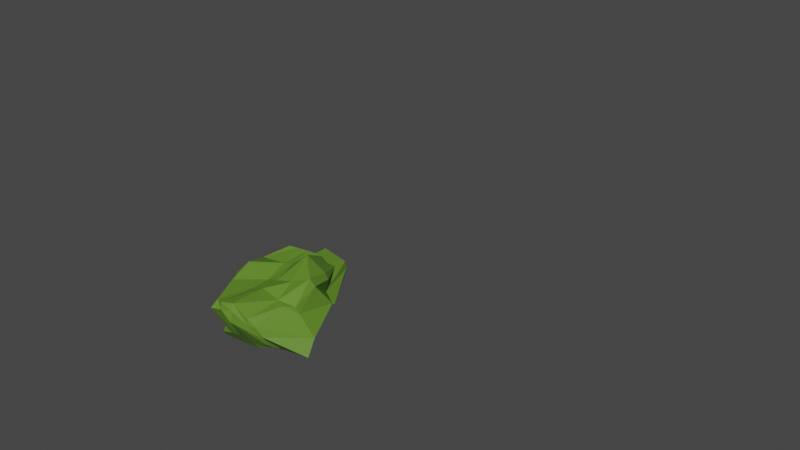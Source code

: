 # Source: Tree_2.blend1.blend  (saved by Blender 4.0.36; exported with 4.5.12 LTS)
import bpy
from mathutils import Matrix  # noqa: F401  (used for matrix-valued properties, if any)

bpy.ops.wm.read_factory_settings(use_empty=True)
scene = bpy.context.scene
scene.name = 'Scene'

# ---- collections
col_collection = bpy.data.collections.new('Collection'); scene.collection.children.link(col_collection)
col_collection.hide_render = True

# ---- materials (node trees are filled in below, after node groups)
mat_material_002 = bpy.data.materials.new('Material.002')
mat_material_002.use_transparent_shadow = False
mat_material_001 = bpy.data.materials.new('Material.001')
mat_material_001.use_transparent_shadow = False
mat_material = bpy.data.materials.new('Material')
mat_material.use_transparent_shadow = False

# ---- material node trees
mat_material_002.use_nodes = True; mat_material_002.node_tree.nodes.clear()
_N = mat_material_002.node_tree.nodes; _L = mat_material_002.node_tree.links
n0 = _N.new('ShaderNodeBsdfPrincipled'); n0.name = 'Principled BSDF'; n0.location = (10, 300)
n0.distribution = 'GGX'
n0.subsurface_method = 'RANDOM_WALK_SKIN'
n0.inputs[0].default_value = (0.1157, 0.2476, 0.02322, 1.0)
n0.inputs[3].default_value = 1.45
n0.inputs[27].default_value = (0.0, 0.0, 0.0, 1.0)
n0.inputs[28].default_value = 1.0
n1 = _N.new('ShaderNodeOutputMaterial'); n1.name = 'Material Output'; n1.location = (300, 300)
_L.new(n0.outputs[0], n1.inputs[0])
n1.is_active_output = True
mat_material_001.use_nodes = True; mat_material_001.node_tree.nodes.clear()
_N = mat_material_001.node_tree.nodes; _L = mat_material_001.node_tree.links
n0 = _N.new('ShaderNodeBsdfPrincipled'); n0.name = 'Principled BSDF'; n0.location = (10, 300)
n0.distribution = 'GGX'
n0.subsurface_method = 'RANDOM_WALK_SKIN'
n0.inputs[0].default_value = (0.1452, 0.05629, 0.01315, 1.0)
n0.inputs[3].default_value = 1.45
n0.inputs[27].default_value = (0.0, 0.0, 0.0, 1.0)
n0.inputs[28].default_value = 1.0
n1 = _N.new('ShaderNodeOutputMaterial'); n1.name = 'Material Output'; n1.location = (300, 300)
_L.new(n0.outputs[0], n1.inputs[0])
n1.is_active_output = True
mat_material.use_nodes = True; mat_material.node_tree.nodes.clear()
_N = mat_material.node_tree.nodes; _L = mat_material.node_tree.links
n0 = _N.new('ShaderNodeBsdfPrincipled'); n0.name = 'Principled BSDF'; n0.location = (10, 300)
n0.distribution = 'GGX'
n0.subsurface_method = 'RANDOM_WALK_SKIN'
n0.inputs[0].default_value = (0.1452, 0.05629, 0.01314, 1.0)
n0.inputs[3].default_value = 1.45
n0.inputs[27].default_value = (0.0, 0.0, 0.0, 1.0)
n0.inputs[28].default_value = 1.0
n1 = _N.new('ShaderNodeOutputMaterial'); n1.name = 'Material Output'; n1.location = (300, 300)
_L.new(n0.outputs[0], n1.inputs[0])
n1.is_active_output = True

# ---- world
world_world = bpy.data.worlds.new('World'); scene.world = world_world
world_world.use_nodes = True; world_world.node_tree.nodes.clear()
_N = world_world.node_tree.nodes; _L = world_world.node_tree.links
n0 = _N.new('ShaderNodeOutputWorld'); n0.name = 'World Output'; n0.location = (300, 300)
n1 = _N.new('ShaderNodeBackground'); n1.name = 'Background'; n1.location = (10, 300)
n1.inputs[0].default_value = (0.05088, 0.05088, 0.05088, 1.0)
_L.new(n1.outputs[0], n0.inputs[0])
n0.is_active_output = True
world_world.color = (0.05088, 0.05088, 0.05088)
world_world.use_sun_shadow = False
world_world.sun_shadow_jitter_overblur = 0.0

# ---- meshes
me_cube_003 = bpy.data.meshes.new('Cube.003')
me_cube_003.from_pydata([(-1.62, -1.179, -2.92), (-0.9362, -1.48, 0.6943), (-0.7316, 0.932, -2.754), (-0.9195, 0.7378, -0.6332), (1.004, -1.105, -2.819), (1.038, -0.9335, -0.1345), (1.027, 1.004, -2.457), (1.004, 0.617, -0.9607), (0.04827, 1.176, -2.377), (-0.09146, 0.7378, -0.6332), (-0.09146, -1.233, -2.884), (-0.2292, -1.499, 0.7824), (-1.62, -0.2231, -2.672), (-1.346, -0.2536, 0.2521), (1.004, -0.2492, -2.884), (1.392, -0.2611, 0.3175), (-0.09146, -0.3092, -0.3401), (0.2263, -0.5897, -3.358), (-0.9956, -1.367, -1.953), (-0.9956, 0.7171, -1.453), (1.092, 1.057, -1.547), (0.8666, -1.554, -0.8388), (-0.2292, -1.687, -0.03314), (-0.004254, 1.223, -1.463), (1.825, -0.03328, -1.673), (-1.941, -0.1946, -1.92), (-1.62, -0.6905, -2.92), (1.392, -0.8117, -0.3038), (-0.09146, -0.7272, 0.05848), (0.06622, -0.914, -3.119), (-1.346, -0.7954, 0.2286), (1.004, -0.745, -2.884), (-1.779, -0.758, -1.954), (2.3, -1.016, -1.463), (-1.62, 0.3089, -0.7916), (1.004, 0.2692, -2.884), (-0.9956, 0.2692, -2.884), (1.392, 0.2025, -0.3038), (-0.09146, 0.219, -0.4267), (0.06417, 0.1024, -3.116), (1.148, 0.2692, -1.884), (-1.153, 0.2692, -1.884), (0.4995, 0.7533, -0.7687), (0.4995, -1.105, -2.819), (0.5867, 1.057, -2.547), (0.3617, -1.554, 0.1612), (0.6736, -0.3491, 0.006923), (0.6459, -0.406, -3.103), (0.4995, -1.32, -1.799), (0.5867, 1.134, -1.508), (0.6736, -0.8277, -0.1436), (0.5722, -0.8229, -2.993), (0.5712, 0.1923, -2.991), (0.6736, 0.2336, 0.5228), (-0.4174, 1.192, -2.519), (-0.6949, -1.546, 0.7584), (-0.5571, 0.7378, -0.6332), (-0.5571, -1.233, -2.884), (-0.403, -0.4143, -3.114), (-0.5571, -0.2842, -0.558), (-0.5571, 0.8471, -1.843), (-0.5571, -1.393, -1.83), (-0.4806, -0.827, -2.998), (-0.5571, -0.7318, -0.1193), (-0.5571, 0.2378, -0.5903), (-0.4816, 0.1883, -2.997), (-1.133, -1.608, 0.3014), (-0.9956, 0.75, -1.165), (1.004, 0.7666, -1.31), (0.6435, -1.554, -0.264), (-0.2292, -1.579, 0.4356), (-0.09146, 0.8206, -1.129), (1.568, -0.2611, -0.1077), (-2.107, -0.2538, -0.8297), (-2.038, -0.748, -1.352), (1.479, -0.8117, -0.729), (1.478, 0.2025, -0.729), (-1.062, 0.2607, -1.236), (0.3617, -1.591, -0.2279), (0.4995, 0.7915, -1.227), (-0.5571, 0.7842, -1.148), (-0.6949, -1.594, 0.3665), (-0.9956, 0.7666, -2.363), (1.092, 1.057, -2.025), (1.004, -1.233, -2.363), (-0.09146, -1.331, -2.267), (-0.004254, 1.144, -1.981), (1.157, -0.2848, -2.381), (-1.787, -0.1946, -2.398), (-1.62, -1.249, -2.434), (2.231, -1.273, -2.239), (-1.703, -0.7257, -2.416), (-1.078, 0.2692, -2.363), (1.379, 0.3092, -2.712), (0.5867, 1.097, -2.005), (0.4995, -1.279, -2.319), (-0.5571, -1.317, -2.334), (-0.5571, 0.8263, -2.495)], [], [(77, 34, 3, 67), (79, 42, 7, 68), (75, 27, 5, 69), (81, 55, 1, 66), (51, 31, 4, 43), (63, 30, 1, 55), (50, 28, 11, 45), (62, 29, 10, 57), (78, 45, 11, 70), (80, 56, 9, 71), (65, 39, 17, 58), (53, 38, 16, 46), (64, 34, 13, 59), (52, 35, 14, 47), (76, 37, 15, 72), (74, 30, 13, 73), (91, 32, 25, 88), (93, 40, 24, 87), (97, 60, 23, 86), (95, 48, 22, 85), (96, 61, 18, 89), (90, 33, 21, 84), (94, 49, 20, 83), (92, 41, 19, 82), (87, 24, 33, 90), (89, 18, 32, 91), (66, 1, 30, 74), (58, 17, 29, 62), (46, 16, 28, 50), (59, 13, 30, 63), (47, 14, 31, 51), (72, 15, 27, 75), (88, 25, 41, 92), (83, 20, 40, 93), (68, 7, 37, 76), (44, 6, 35, 52), (56, 3, 34, 64), (42, 9, 38, 53), (54, 8, 39, 65), (73, 13, 34, 77), (7, 42, 53, 37), (8, 44, 52, 39), (17, 47, 51, 29), (15, 46, 50, 27), (86, 23, 49, 94), (84, 21, 48, 95), (39, 52, 47, 17), (37, 53, 46, 15), (69, 5, 45, 78), (27, 50, 45, 5), (29, 51, 43, 10), (71, 9, 42, 79), (2, 54, 65, 36), (9, 56, 64, 38), (16, 59, 63, 28), (12, 58, 62, 26), (85, 22, 61, 96), (82, 19, 60, 97), (38, 64, 59, 16), (36, 65, 58, 12), (67, 3, 56, 80), (26, 62, 57, 0), (28, 63, 55, 11), (70, 11, 55, 81), (22, 70, 81, 61), (19, 67, 80, 60), (23, 71, 79, 49), (21, 69, 78, 48), (25, 73, 77, 41), (20, 68, 76, 40), (24, 72, 75, 33), (18, 66, 74, 32), (32, 74, 73, 25), (40, 76, 72, 24), (60, 80, 71, 23), (48, 78, 70, 22), (61, 81, 66, 18), (33, 75, 69, 21), (49, 79, 68, 20), (41, 77, 67, 19), (2, 82, 97, 54), (10, 85, 96, 57), (4, 84, 95, 43), (8, 86, 94, 44), (6, 83, 93, 35), (12, 88, 92, 36), (0, 89, 91, 26), (14, 87, 90, 31), (36, 92, 82, 2), (44, 94, 83, 6), (31, 90, 84, 4), (57, 96, 89, 0), (43, 95, 85, 10), (54, 97, 86, 8), (35, 93, 87, 14), (26, 91, 88, 12)])
_uv = me_cube_003.uv_layers.new(name='UVMap')
_uv.uv.foreach_set('vector', [0.5719, 0.1878, 0.625, 0.1878, 0.625, 0.25, 0.5719, 0.25, 0.5719, 0.4369, 0.625, 0.4369, 0.625, 0.5, 0.5719, 0.5, 0.5719, 0.689, 0.625, 0.689, 0.625, 0.75, 0.5719, 0.75, 0.5719, 0.9452, 0.625, 0.9452, 0.625, 1.0, 0.5719, 1.0, 0.3119, 0.689, 0.375, 0.689, 0.375, 0.75, 0.3119, 0.75, 0.8202, 0.689, 0.875, 0.689, 0.875, 0.75, 0.8202, 0.75, 0.6881, 0.689, 0.762, 0.689, 0.762, 0.75, 0.6881, 0.75, 0.1798, 0.689, 0.238, 0.689, 0.238, 0.75, 0.1798, 0.75, 0.5719, 0.8131, 0.625, 0.8131, 0.625, 0.887, 0.5719, 0.887, 0.5719, 0.3048, 0.625, 0.3048, 0.625, 0.363, 0.5719, 0.363, 0.1798, 0.5622, 0.238, 0.5622, 0.238, 0.627, 0.1798, 0.627, 0.6881, 0.5622, 0.762, 0.5622, 0.762, 0.627, 0.6881, 0.627, 0.8202, 0.5622, 0.875, 0.5622, 0.875, 0.627, 0.8202, 0.627, 0.3119, 0.5622, 0.375, 0.5622, 0.375, 0.627, 0.3119, 0.627, 0.5719, 0.5622, 0.625, 0.5622, 0.625, 0.627, 0.5719, 0.627, 0.5719, 0.06105, 0.625, 0.06105, 0.625, 0.123, 0.5719, 0.123, 0.4402, 0.06105, 0.5, 0.06105, 0.5, 0.123, 0.4402, 0.123, 0.4402, 0.5622, 0.5, 0.5622, 0.5, 0.627, 0.4402, 0.627, 0.4402, 0.3048, 0.5, 0.3048, 0.5, 0.363, 0.4402, 0.363, 0.4402, 0.8131, 0.5, 0.8131, 0.5, 0.887, 0.4402, 0.887, 0.4402, 0.9452, 0.5, 0.9452, 0.5, 1.0, 0.4402, 1.0, 0.4402, 0.689, 0.5, 0.689, 0.5, 0.75, 0.4402, 0.75, 0.4402, 0.4369, 0.5, 0.4369, 0.5, 0.5, 0.4402, 0.5, 0.4402, 0.1878, 0.5, 0.1878, 0.5, 0.25, 0.4402, 0.25, 0.4402, 0.627, 0.5, 0.627, 0.5, 0.689, 0.4402, 0.689, 0.4402, 0.0, 0.5, 0.0, 0.5, 0.06105, 0.4402, 0.06105, 0.5719, 0.0, 0.625, 0.0, 0.625, 0.06105, 0.5719, 0.06105, 0.1798, 0.627, 0.238, 0.627, 0.238, 0.689, 0.1798, 0.689, 0.6881, 0.627, 0.762, 0.627, 0.762, 0.689, 0.6881, 0.689, 0.8202, 0.627, 0.875, 0.627, 0.875, 0.689, 0.8202, 0.689, 0.3119, 0.627, 0.375, 0.627, 0.375, 0.689, 0.3119, 0.689, 0.5719, 0.627, 0.625, 0.627, 0.625, 0.689, 0.5719, 0.689, 0.4402, 0.123, 0.5, 0.123, 0.5, 0.1878, 0.4402, 0.1878, 0.4402, 0.5, 0.5, 0.5, 0.5, 0.5622, 0.4402, 0.5622, 0.5719, 0.5, 0.625, 0.5, 0.625, 0.5622, 0.5719, 0.5622, 0.3119, 0.5, 0.375, 0.5, 0.375, 0.5622, 0.3119, 0.5622, 0.8202, 0.5, 0.875, 0.5, 0.875, 0.5622, 0.8202, 0.5622, 0.6881, 0.5, 0.762, 0.5, 0.762, 0.5622, 0.6881, 0.5622, 0.1798, 0.5, 0.238, 0.5, 0.238, 0.5622, 0.1798, 0.5622, 0.5719, 0.123, 0.625, 0.123, 0.625, 0.1878, 0.5719, 0.1878, 0.625, 0.5, 0.6881, 0.5, 0.6881, 0.5622, 0.625, 0.5622, 0.238, 0.5, 0.3119, 0.5, 0.3119, 0.5622, 0.238, 0.5622, 0.238, 0.627, 0.3119, 0.627, 0.3119, 0.689, 0.238, 0.689, 0.625, 0.627, 0.6881, 0.627, 0.6881, 0.689, 0.625, 0.689, 0.4402, 0.363, 0.5, 0.363, 0.5, 0.4369, 0.4402, 0.4369, 0.4402, 0.75, 0.5, 0.75, 0.5, 0.8131, 0.4402, 0.8131, 0.238, 0.5622, 0.3119, 0.5622, 0.3119, 0.627, 0.238, 0.627, 0.625, 0.5622, 0.6881, 0.5622, 0.6881, 0.627, 0.625, 0.627, 0.5719, 0.75, 0.625, 0.75, 0.625, 0.8131, 0.5719, 0.8131, 0.625, 0.689, 0.6881, 0.689, 0.6881, 0.75, 0.625, 0.75, 0.238, 0.689, 0.3119, 0.689, 0.3119, 0.75, 0.238, 0.75, 0.5719, 0.363, 0.625, 0.363, 0.625, 0.4369, 0.5719, 0.4369, 0.125, 0.5, 0.1798, 0.5, 0.1798, 0.5622, 0.125, 0.5622, 0.762, 0.5, 0.8202, 0.5, 0.8202, 0.5622, 0.762, 0.5622, 0.762, 0.627, 0.8202, 0.627, 0.8202, 0.689, 0.762, 0.689, 0.125, 0.627, 0.1798, 0.627, 0.1798, 0.689, 0.125, 0.689, 0.4402, 0.887, 0.5, 0.887, 0.5, 0.9452, 0.4402, 0.9452, 0.4402, 0.25, 0.5, 0.25, 0.5, 0.3048, 0.4402, 0.3048, 0.762, 0.5622, 0.8202, 0.5622, 0.8202, 0.627, 0.762, 0.627, 0.125, 0.5622, 0.1798, 0.5622, 0.1798, 0.627, 0.125, 0.627, 0.5719, 0.25, 0.625, 0.25, 0.625, 0.3048, 0.5719, 0.3048, 0.125, 0.689, 0.1798, 0.689, 0.1798, 0.75, 0.125, 0.75, 0.762, 0.689, 0.8202, 0.689, 0.8202, 0.75, 0.762, 0.75, 0.5719, 0.887, 0.625, 0.887, 0.625, 0.9452, 0.5719, 0.9452, 0.5, 0.887, 0.5719, 0.887, 0.5719, 0.9452, 0.5, 0.9452, 0.5, 0.25, 0.5719, 0.25, 0.5719, 0.3048, 0.5, 0.3048, 0.5, 0.363, 0.5719, 0.363, 0.5719, 0.4369, 0.5, 0.4369, 0.5, 0.75, 0.5719, 0.75, 0.5719, 0.8131, 0.5, 0.8131, 0.5, 0.123, 0.5719, 0.123, 0.5719, 0.1878, 0.5, 0.1878, 0.5, 0.5, 0.5719, 0.5, 0.5719, 0.5622, 0.5, 0.5622, 0.5, 0.627, 0.5719, 0.627, 0.5719, 0.689, 0.5, 0.689, 0.5, 0.0, 0.5719, 0.0, 0.5719, 0.06105, 0.5, 0.06105, 0.5, 0.06105, 0.5719, 0.06105, 0.5719, 0.123, 0.5, 0.123, 0.5, 0.5622, 0.5719, 0.5622, 0.5719, 0.627, 0.5, 0.627, 0.5, 0.3048, 0.5719, 0.3048, 0.5719, 0.363, 0.5, 0.363, 0.5, 0.8131, 0.5719, 0.8131, 0.5719, 0.887, 0.5, 0.887, 0.5, 0.9452, 0.5719, 0.9452, 0.5719, 1.0, 0.5, 1.0, 0.5, 0.689, 0.5719, 0.689, 0.5719, 0.75, 0.5, 0.75, 0.5, 0.4369, 0.5719, 0.4369, 0.5719, 0.5, 0.5, 0.5, 0.5, 0.1878, 0.5719, 0.1878, 0.5719, 0.25, 0.5, 0.25, 0.375, 0.25, 0.4402, 0.25, 0.4402, 0.3048, 0.375, 0.3048, 0.375, 0.887, 0.4402, 0.887, 0.4402, 0.9452, 0.375, 0.9452, 0.375, 0.75, 0.4402, 0.75, 0.4402, 0.8131, 0.375, 0.8131, 0.375, 0.363, 0.4402, 0.363, 0.4402, 0.4369, 0.375, 0.4369, 0.375, 0.5, 0.4402, 0.5, 0.4402, 0.5622, 0.375, 0.5622, 0.375, 0.123, 0.4402, 0.123, 0.4402, 0.1878, 0.375, 0.1878, 0.375, 0.0, 0.4402, 0.0, 0.4402, 0.06105, 0.375, 0.06105, 0.375, 0.627, 0.4402, 0.627, 0.4402, 0.689, 0.375, 0.689, 0.375, 0.1878, 0.4402, 0.1878, 0.4402, 0.25, 0.375, 0.25, 0.375, 0.4369, 0.4402, 0.4369, 0.4402, 0.5, 0.375, 0.5, 0.375, 0.689, 0.4402, 0.689, 0.4402, 0.75, 0.375, 0.75, 0.375, 0.9452, 0.4402, 0.9452, 0.4402, 1.0, 0.375, 1.0, 0.375, 0.8131, 0.4402, 0.8131, 0.4402, 0.887, 0.375, 0.887, 0.375, 0.3048, 0.4402, 0.3048, 0.4402, 0.363, 0.375, 0.363, 0.375, 0.5622, 0.4402, 0.5622, 0.4402, 0.627, 0.375, 0.627, 0.375, 0.06105, 0.4402, 0.06105, 0.4402, 0.123, 0.375, 0.123])
me_cube_003.materials.append(mat_material_002)
me_cube_003.update()
me_cube_001 = bpy.data.meshes.new('Cube.001')
me_cube_001.from_pydata([(-1.437, -3.19, -6.449), (-1.77, -5.075, 7.514), (-2.528, 0.1765, -6.449), (-1.77, -3.188, 7.514), (1.437, -2.697, -6.449), (0.1168, -5.075, 7.514), (1.437, 0.1765, -6.449), (0.1168, -3.188, 7.514), (-3.158, -1.371, -6.449), (-2.183, -4.204, 7.514), (2.066, -1.371, -6.449), (0.5299, -4.204, 7.514), (0.0, 0.8424, -6.449), (-0.8265, -2.751, 7.514), (0.0, -3.815, -6.449), (-0.8265, -5.485, 7.514), (-1.3, -1.59, 25.42), (-1.3, -0.2604, 25.14), (0.02999, -1.59, 25.42), (0.02999, -0.2604, 25.42), (-1.591, -0.9767, 25.14), (0.3212, -0.9767, 25.42), (-0.635, 0.0478, 25.42), (-0.635, -1.88, 25.42), (1.103, -0.2854, 32.01), (1.304, 0.8354, 31.55), (2.159, -0.5022, 31.74), (2.159, 0.8354, 32.01), (1.117, 0.2901, 32.01), (2.596, 0.05343, 31.81), (1.731, 1.07, 32.01), (1.6, -0.941, 32.2), (-0.7251, -2.592, 39.21), (-0.7251, -2.403, 39.21), (-0.5787, -2.592, 39.21), (-0.5787, -2.403, 39.21), (-0.7571, -2.505, 39.21), (-0.5466, -2.505, 39.21), (-0.6519, -2.359, 39.21), (-0.6519, -2.633, 39.21), (-0.6971, 0.1813, 21.87), (0.3576, -0.1688, 21.4), (0.4635, -2.408, 18.33), (-0.6971, -2.509, 19.51), (-1.452, -0.1688, 21.41), (0.3888, -0.9822, 21.4), (-1.452, -2.408, 18.33), (-1.783, -0.9822, 21.21), (0.3225, -0.1334, 19.85), (-0.7211, -3.081, 16.88), (-1.857, -0.9844, 19.69), (-0.7211, 0.2328, 19.85), (0.4744, -2.744, 16.82), (-1.511, -0.1334, 19.69), (0.415, -0.9844, 19.85), (-1.511, -2.744, 16.82), (0.3102, 5.171, 22.42), (0.9389, 5.669, 22.4), (-0.3184, 5.669, 22.26), (0.948, 5.704, 21.25), (0.2903, 6.071, 20.95), (-0.3674, 5.704, 21.14), (0.2505, 11.52, 25.91), (0.3147, 11.57, 25.79), (-0.008046, 11.57, 25.91), (0.3402, 11.59, 25.69), (0.06971, 11.82, 25.69), (-0.02818, 11.59, 25.7), (0.05358, -11.25, 18.92), (-0.5231, -11.41, 19.43), (-1.332, -11.25, 18.92), (-0.7946, -11.9, 18.17), (-0.1526, -11.27, 18.17), (-1.235, -11.27, 18.17), (-2.051, -17.27, 21.76), (-2.195, -17.19, 21.78), (-2.234, -16.96, 21.49), (-2.187, -17.25, 21.47), (-2.067, -17.22, 21.56), (-2.255, -17.14, 21.52), (2.462, 0.1983, 33.04), (2.208, -0.1065, 33.88), (0.5736, 0.2945, 33.85), (0.7324, 0.7624, 33.85), (1.315, -0.4921, 33.1), (2.031, 0.7624, 33.27), (1.305, -0.2121, 33.27), (1.668, 0.9638, 33.27), (-2.21, 2.193, 33.97), (-2.397, 1.731, 33.97), (-1.783, 2.392, 33.97), (-2.368, 1.734, 34.65), (-2.209, 2.131, 35.15), (-1.847, 2.302, 34.65), (-3.687, 4.585, 36.09), (-3.756, 4.453, 36.07), (-3.609, 4.69, 36.09), (-3.751, 4.455, 36.25), (-3.687, 4.552, 36.27), (-3.621, 4.643, 36.27), (6.519, -6.435, 36.15), (6.376, -5.816, 36.5), (5.834, -6.425, 36.19), (6.126, -5.736, 37.01), (5.787, -5.935, 37.07), (5.482, -6.341, 36.56), (6.174, -7.665, 39.83), (6.294, -7.517, 39.83), (6.014, -7.745, 39.83), (6.194, -7.514, 40.11), (6.092, -7.62, 40.11), (5.974, -7.68, 40.11)], [], [(8, 9, 3, 2), (12, 13, 7, 6), (10, 11, 5, 4), (14, 15, 1, 0), (12, 6, 10, 4, 14, 0, 8, 2), (41, 40, 22, 19), (6, 7, 11, 10), (0, 1, 9, 8), (4, 5, 15, 14), (2, 3, 13, 12), (23, 18, 26, 31), (43, 42, 18, 23), (40, 44, 17, 22), (42, 45, 21, 18), (45, 41, 19, 21), (47, 46, 16, 20), (44, 47, 20, 17), (46, 43, 23, 16), (81, 80, 37, 34), (21, 19, 27, 29), (16, 23, 31, 24), (19, 22, 30, 27), (22, 17, 25, 30), (20, 16, 24, 28), (18, 21, 29, 26), (17, 20, 28, 25), (38, 33, 36, 32, 39, 34, 37, 35), (83, 82, 36, 33), (84, 81, 34, 39), (80, 85, 35, 37), (86, 84, 39, 32), (85, 87, 38, 35), (87, 83, 33, 38), (82, 86, 32, 36), (55, 49, 71, 73), (53, 50, 47, 44), (50, 55, 46, 47), (54, 48, 41, 45), (52, 54, 45, 42), (51, 53, 61, 60), (52, 42, 68, 72), (41, 48, 59, 57), (7, 13, 51, 48), (15, 5, 52, 49), (13, 3, 53, 51), (5, 11, 54, 52), (11, 7, 48, 54), (9, 1, 55, 50), (3, 9, 50, 53), (1, 15, 49, 55), (56, 57, 63, 62), (59, 60, 66, 65), (53, 44, 58, 61), (40, 41, 57, 56), (48, 51, 60, 59), (44, 40, 56, 58), (66, 67, 64, 62), (65, 66, 62, 63), (61, 58, 64, 67), (60, 61, 67, 66), (57, 59, 65, 63), (58, 56, 62, 64), (73, 71, 77, 79), (70, 73, 79, 76), (49, 52, 72, 71), (42, 43, 69, 68), (43, 46, 70, 69), (46, 55, 73, 70), (79, 77, 75, 76), (77, 78, 74, 75), (69, 70, 76, 75), (72, 68, 74, 78), (71, 72, 78, 77), (68, 69, 75, 74), (28, 24, 86, 82), (28, 82, 91, 89), (27, 30, 87, 85), (24, 31, 84, 86), (29, 27, 85, 80), (26, 29, 101, 100), (30, 25, 88, 90), (81, 84, 105, 104), (89, 91, 97, 95), (92, 93, 99, 98), (83, 87, 93, 92), (25, 28, 89, 88), (87, 30, 90, 93), (82, 83, 92, 91), (96, 94, 98, 99), (94, 95, 97, 98), (90, 88, 94, 96), (91, 92, 98, 97), (93, 90, 96, 99), (88, 89, 95, 94), (101, 103, 109, 107), (103, 104, 110, 109), (29, 80, 103, 101), (31, 26, 100, 102), (80, 81, 104, 103), (84, 31, 102, 105), (108, 106, 110, 111), (106, 107, 109, 110), (100, 101, 107, 106), (104, 105, 111, 110), (105, 102, 108, 111), (102, 100, 106, 108)])
_uv = me_cube_001.uv_layers.new(name='UVMap')
_uv.uv.foreach_set('vector', [0.3941, 0.6902, 0.2784, 0.4958, 0.2928, 0.4906, 0.416, 0.6823, 0.8798, 0.01192, 0.9048, 0.2387, 0.8927, 0.2417, 0.8613, 0.0165, 0.8131, 0.01732, 0.7005, 0.2136, 0.6889, 0.21, 0.7955, 0.01192, 0.9664, 0.8004, 0.9738, 0.5779, 0.9881, 0.5787, 0.9881, 0.8018, 0.07926, 0.7554, 0.07926, 0.7801, 0.06126, 0.7989, 0.03807, 0.7984, 0.0125, 0.7851, 0.01192, 0.7606, 0.02656, 0.7245, 0.05292, 0.7236, 0.7492, 0.8791, 0.7345, 0.8775, 0.7256, 0.8237, 0.7336, 0.82, 0.8375, 0.02653, 0.7165, 0.2196, 0.7005, 0.2136, 0.8131, 0.01732, 0.3639, 0.6998, 0.2647, 0.5004, 0.2784, 0.4958, 0.3941, 0.6902, 0.9421, 0.804, 0.9583, 0.5793, 0.9738, 0.5779, 0.9664, 0.8004, 0.9212, 0.01215, 0.9212, 0.2397, 0.9048, 0.2387, 0.8798, 0.01192, 0.8706, 0.5473, 0.8813, 0.5499, 0.8868, 0.652, 0.8753, 0.6571, 0.8952, 0.4603, 0.9182, 0.4481, 0.8813, 0.5499, 0.8706, 0.5473, 0.7345, 0.8775, 0.7227, 0.8861, 0.7149, 0.8295, 0.7256, 0.8237, 0.6683, 0.3835, 0.6728, 0.4365, 0.6513, 0.4963, 0.6431, 0.4938, 0.6728, 0.4365, 0.6847, 0.4407, 0.6625, 0.5006, 0.6513, 0.4963, 0.2552, 0.2741, 0.2482, 0.3246, 0.2236, 0.2142, 0.2347, 0.2153, 0.2657, 0.267, 0.2552, 0.2741, 0.2347, 0.2153, 0.2449, 0.2116, 0.8895, 0.4388, 0.8952, 0.4603, 0.8706, 0.5473, 0.8613, 0.5434, 0.5275, 0.7342, 0.5298, 0.7197, 0.5292, 0.8365, 0.5298, 0.8373, 0.6513, 0.4963, 0.6625, 0.5006, 0.6368, 0.5995, 0.6252, 0.5917, 0.2236, 0.2142, 0.2181, 0.2158, 0.1932, 0.1096, 0.2048, 0.109, 0.6625, 0.5006, 0.669, 0.5036, 0.6415, 0.6016, 0.6368, 0.5995, 0.7256, 0.8237, 0.7149, 0.8295, 0.7428, 0.7273, 0.7492, 0.7197, 0.2347, 0.2153, 0.2236, 0.2142, 0.2048, 0.109, 0.2134, 0.1061, 0.6431, 0.4938, 0.6513, 0.4963, 0.6252, 0.5917, 0.6187, 0.5887, 0.2449, 0.2116, 0.2347, 0.2153, 0.2134, 0.1061, 0.2235, 0.1101, 0.01276, 0.8227, 0.01409, 0.823, 0.01512, 0.8243, 0.01512, 0.8257, 0.01426, 0.8267, 0.01295, 0.8265, 0.012, 0.8255, 0.01192, 0.8238, 0.2116, 0.07596, 0.2049, 0.07837, 0.1381, 0.01244, 0.1396, 0.01192, 0.2226, 0.83, 0.2051, 0.824, 0.2215, 0.7241, 0.2226, 0.7236, 0.621, 0.6109, 0.6293, 0.6181, 0.5583, 0.6958, 0.5567, 0.6952, 0.1991, 0.08977, 0.1957, 0.0937, 0.136, 0.01311, 0.1368, 0.01289, 0.8174, 0.8348, 0.8128, 0.8339, 0.8165, 0.7204, 0.8174, 0.7205, 0.8128, 0.8339, 0.8036, 0.8193, 0.8154, 0.7197, 0.8165, 0.7204, 0.2049, 0.07837, 0.1991, 0.08977, 0.1368, 0.01289, 0.1381, 0.01244, 0.5849, 0.9384, 0.5722, 0.9347, 0.5627, 0.7994, 0.5706, 0.8084, 0.2751, 0.2925, 0.2631, 0.2968, 0.2552, 0.2741, 0.2657, 0.267, 0.2631, 0.2968, 0.2511, 0.349, 0.2482, 0.3246, 0.2552, 0.2741, 0.681, 0.4133, 0.6937, 0.4179, 0.6847, 0.4407, 0.6728, 0.4365, 0.6716, 0.3593, 0.681, 0.4133, 0.6728, 0.4365, 0.6683, 0.3835, 0.627, 0.7266, 0.6388, 0.7197, 0.6291, 0.8154, 0.6187, 0.8215, 0.6716, 0.3593, 0.6683, 0.3835, 0.537, 0.3482, 0.5414, 0.3374, 0.6847, 0.4407, 0.6937, 0.4179, 0.7696, 0.4671, 0.763, 0.4839, 0.8927, 0.2417, 0.9048, 0.2387, 0.8849, 0.4121, 0.8709, 0.4149, 0.9738, 0.5779, 0.9583, 0.5793, 0.9439, 0.4412, 0.9632, 0.4388, 0.9048, 0.2387, 0.9212, 0.2397, 0.8986, 0.4106, 0.8849, 0.4121, 0.6889, 0.21, 0.7005, 0.2136, 0.681, 0.4133, 0.6716, 0.3593, 0.7005, 0.2136, 0.7165, 0.2196, 0.6937, 0.4179, 0.681, 0.4133, 0.2784, 0.4958, 0.2647, 0.5004, 0.2511, 0.349, 0.2631, 0.2968, 0.2928, 0.4906, 0.2784, 0.4958, 0.2631, 0.2968, 0.2751, 0.2925, 0.9881, 0.5787, 0.9738, 0.5779, 0.9632, 0.4388, 0.9752, 0.4406, 0.6736, 0.8287, 0.6646, 0.8199, 0.686, 0.7197, 0.6869, 0.7202, 0.6088, 0.8172, 0.6187, 0.8215, 0.6374, 0.9211, 0.633, 0.9178, 0.2751, 0.2925, 0.2657, 0.267, 0.3461, 0.2242, 0.3525, 0.2407, 0.6799, 0.9093, 0.6626, 0.9142, 0.6646, 0.8199, 0.6736, 0.8287, 0.6104, 0.7221, 0.627, 0.7266, 0.6187, 0.8215, 0.6088, 0.8172, 0.6911, 0.9175, 0.6799, 0.9093, 0.6736, 0.8287, 0.6844, 0.8227, 0.2498, 0.8156, 0.2471, 0.8152, 0.2465, 0.8121, 0.2498, 0.8106, 0.8334, 0.5643, 0.8375, 0.566, 0.8314, 0.5673, 0.8326, 0.5657, 0.3525, 0.2407, 0.3461, 0.2242, 0.4145, 0.139, 0.416, 0.142, 0.6187, 0.8215, 0.6291, 0.8154, 0.6388, 0.9174, 0.6374, 0.9211, 0.763, 0.4839, 0.7696, 0.4671, 0.8334, 0.5643, 0.8326, 0.5657, 0.6844, 0.8227, 0.6736, 0.8287, 0.6869, 0.7202, 0.6911, 0.7199, 0.5706, 0.8084, 0.5627, 0.7994, 0.5835, 0.7197, 0.5849, 0.7214, 0.1133, 0.3614, 0.1168, 0.3727, 0.01408, 0.3529, 0.01683, 0.3525, 0.5722, 0.9347, 0.5539, 0.942, 0.5537, 0.8104, 0.5627, 0.7994, 0.6683, 0.3835, 0.6638, 0.403, 0.5336, 0.3561, 0.537, 0.3482, 0.2393, 0.3075, 0.2482, 0.3246, 0.1133, 0.3614, 0.1069, 0.3548, 0.2482, 0.3246, 0.2511, 0.349, 0.1168, 0.3727, 0.1133, 0.3614, 0.01408, 0.3529, 0.01257, 0.3543, 0.01192, 0.3492, 0.01683, 0.3525, 0.3678, 0.8027, 0.3702, 0.803, 0.3719, 0.8059, 0.3701, 0.8069, 0.3072, 0.803, 0.2923, 0.8023, 0.3038, 0.728, 0.3072, 0.7236, 0.5414, 0.3374, 0.537, 0.3482, 0.4398, 0.3642, 0.4417, 0.3615, 0.3629, 0.7303, 0.3719, 0.7236, 0.3702, 0.803, 0.3678, 0.8027, 0.3391, 0.8144, 0.331, 0.8103, 0.3365, 0.724, 0.3391, 0.7236, 0.2134, 0.1061, 0.2048, 0.109, 0.1991, 0.08977, 0.2049, 0.07837, 0.2685, 0.7868, 0.2465, 0.7666, 0.2587, 0.7236, 0.2685, 0.7278, 0.8102, 0.8528, 0.8047, 0.8517, 0.8128, 0.8339, 0.8174, 0.8348, 0.2048, 0.109, 0.1932, 0.1096, 0.1957, 0.0937, 0.1991, 0.08977, 0.6252, 0.5917, 0.6368, 0.5995, 0.6293, 0.6181, 0.621, 0.6109, 0.6187, 0.5887, 0.6252, 0.5917, 0.5032, 0.6234, 0.4957, 0.6147, 0.1314, 0.8359, 0.1241, 0.8339, 0.1108, 0.77, 0.1173, 0.7736, 0.1958, 0.08009, 0.1957, 0.0937, 0.08338, 0.07235, 0.08626, 0.0627, 0.4046, 0.862, 0.3957, 0.8558, 0.4015, 0.8046, 0.4038, 0.8062, 0.3957, 0.7339, 0.403, 0.7296, 0.4094, 0.7793, 0.4086, 0.7785, 0.1712, 0.7344, 0.1812, 0.7236, 0.1672, 0.7827, 0.1629, 0.7865, 0.1241, 0.8339, 0.1157, 0.8351, 0.1031, 0.7717, 0.1108, 0.77, 0.8128, 0.8339, 0.8047, 0.8517, 0.773, 0.8128, 0.7769, 0.8028, 0.1639, 0.7319, 0.1712, 0.7344, 0.1629, 0.7865, 0.1552, 0.7839, 0.03895, 0.8227, 0.04062, 0.8232, 0.04062, 0.8261, 0.0392, 0.8257, 0.4046, 0.8044, 0.4038, 0.8062, 0.4015, 0.8046, 0.4019, 0.8032, 0.1173, 0.7736, 0.1108, 0.77, 0.1293, 0.7236, 0.1314, 0.7236, 0.1552, 0.7839, 0.1629, 0.7865, 0.1812, 0.83, 0.1794, 0.8298, 0.403, 0.7296, 0.4121, 0.7236, 0.4121, 0.778, 0.4094, 0.7793, 0.1108, 0.77, 0.1031, 0.7717, 0.127, 0.724, 0.1293, 0.7236, 0.5032, 0.6234, 0.5024, 0.6319, 0.4594, 0.6687, 0.4606, 0.6643, 0.4609, 0.7854, 0.4655, 0.7896, 0.4414, 0.8379, 0.4398, 0.8366, 0.6252, 0.5917, 0.621, 0.6109, 0.5024, 0.6319, 0.5032, 0.6234, 0.8753, 0.6571, 0.8868, 0.652, 0.9182, 0.7523, 0.9078, 0.7495, 0.5298, 0.7197, 0.5275, 0.7342, 0.4655, 0.7896, 0.4609, 0.7854, 0.1957, 0.0937, 0.1932, 0.1096, 0.08343, 0.07846, 0.08338, 0.07235, 0.8908, 0.8075, 0.8934, 0.8081, 0.891, 0.8118, 0.8891, 0.8113, 0.8934, 0.8081, 0.8955, 0.8084, 0.8928, 0.812, 0.891, 0.8118, 0.4957, 0.6147, 0.5032, 0.6234, 0.4606, 0.6643, 0.4588, 0.6638, 0.08626, 0.0627, 0.08338, 0.07235, 0.04437, 0.02626, 0.04504, 0.02597, 0.08338, 0.07235, 0.08343, 0.07846, 0.04476, 0.0308, 0.04437, 0.02626, 0.9078, 0.7495, 0.9182, 0.7523, 0.8934, 0.8081, 0.8908, 0.8075])
me_cube_001.materials.append(mat_material_001)
me_cube_001.materials.append(mat_material_002)
me_cube_001.update()
me_cube_004 = bpy.data.meshes.new('Cube.004')
me_cube_004.from_pydata([(-1.624, -0.9909, -0.6399), (-0.9406, -1.292, 2.974), (-0.736, 1.12, -0.4738), (-0.9238, 0.9257, 1.647), (1.0, -0.9174, -0.5394), (1.034, -0.7456, 2.145), (1.022, 1.192, -0.177), (1.0, 0.8049, 1.319), (0.04391, 1.364, -0.09694), (-0.09582, 0.9257, 1.647), (-0.09582, -1.045, -0.6046), (-0.2336, -1.311, 3.062), (-1.624, -0.03518, -0.3919), (-1.35, -0.06562, 2.532), (1.0, -0.0612, -0.6046), (1.387, -0.07313, 2.597), (-0.09582, -0.1213, 1.94), (0.222, -0.4017, -1.078), (-1.0, -1.179, 0.3272), (-1.0, 0.905, 0.8267), (1.087, 1.245, 0.7328), (0.8622, -1.366, 1.441), (-0.2336, -1.499, 2.247), (-0.008618, 1.411, 0.8172), (1.821, 0.1547, 0.6067), (-1.945, -0.006689, 0.3601), (-1.624, -0.5025, -0.6399), (1.387, -0.6238, 1.976), (-0.09582, -0.5392, 2.338), (0.06186, -0.726, -0.8395), (-1.35, -0.6075, 2.509), (1.0, -0.5571, -0.6046), (-1.783, -0.57, 0.3257), (2.296, -0.8281, 0.8169), (-1.624, 0.4969, 1.488), (1.0, 0.4571, -0.6046), (-1.0, 0.4571, -0.6046), (1.387, 0.3904, 1.976), (-0.09582, 0.407, 1.853), (0.05981, 0.2903, -0.8364), (1.143, 0.4571, 0.3954), (-1.157, 0.4571, 0.3954), (0.4951, 0.9413, 1.511), (0.4951, -0.9174, -0.5394), (0.5823, 1.245, -0.2672), (0.3574, -1.366, 2.441), (0.6693, -0.1612, 2.287), (0.6415, -0.2181, -0.8227), (0.4951, -1.132, 0.4804), (0.5823, 1.322, 0.7717), (0.6693, -0.6397, 2.136), (0.5678, -0.6349, -0.7128), (0.5668, 0.3803, -0.7114), (0.6693, 0.4216, 2.803), (-0.4217, 1.38, -0.2387), (-0.6993, -1.358, 3.038), (-0.5615, 0.9257, 1.647), (-0.5615, -1.045, -0.6046), (-0.4074, -0.2264, -0.8342), (-0.5615, -0.09626, 1.722), (-0.5615, 1.035, 0.4364), (-0.5615, -1.205, 0.4497), (-0.485, -0.639, -0.7185), (-0.5615, -0.5439, 2.161), (-0.5615, 0.4258, 1.69), (-0.486, 0.3762, -0.717), (-1.138, -1.42, 2.581), (-1.0, 0.938, 1.115), (1.0, 0.9546, 0.9702), (0.6392, -1.366, 2.016), (-0.2336, -1.391, 2.715), (-0.09582, 1.009, 1.151), (1.564, -0.07313, 2.172), (-2.111, -0.06588, 1.45), (-2.042, -0.5601, 0.9276), (1.475, -0.6238, 1.551), (1.474, 0.3904, 1.551), (-1.067, 0.4486, 1.044), (0.3574, -1.403, 2.052), (0.4951, 0.9794, 1.053), (-0.5615, 0.9722, 1.132), (-0.6993, -1.406, 2.646), (-1.0, 0.9546, -0.08298), (1.087, 1.245, 0.2544), (1.0, -1.045, -0.08298), (-0.09582, -1.143, 0.01325), (-0.008618, 1.332, 0.2984), (1.153, -0.09689, -0.1012), (-1.792, -0.006689, -0.1183), (-1.624, -1.061, -0.1539), (2.227, -1.085, 0.04036), (-1.707, -0.5377, -0.1362), (-1.082, 0.4571, -0.08298), (1.375, 0.4972, -0.4319), (0.5823, 1.285, 0.2747), (0.4951, -1.091, -0.03864), (-0.5615, -1.129, -0.05464), (-0.5615, 1.014, -0.2154)], [], [(77, 34, 3, 67), (79, 42, 7, 68), (75, 27, 5, 69), (81, 55, 1, 66), (51, 31, 4, 43), (63, 30, 1, 55), (50, 28, 11, 45), (62, 29, 10, 57), (78, 45, 11, 70), (80, 56, 9, 71), (65, 39, 17, 58), (53, 38, 16, 46), (64, 34, 13, 59), (52, 35, 14, 47), (76, 37, 15, 72), (74, 30, 13, 73), (91, 32, 25, 88), (93, 40, 24, 87), (97, 60, 23, 86), (95, 48, 22, 85), (96, 61, 18, 89), (90, 33, 21, 84), (94, 49, 20, 83), (92, 41, 19, 82), (87, 24, 33, 90), (89, 18, 32, 91), (66, 1, 30, 74), (58, 17, 29, 62), (46, 16, 28, 50), (59, 13, 30, 63), (47, 14, 31, 51), (72, 15, 27, 75), (88, 25, 41, 92), (83, 20, 40, 93), (68, 7, 37, 76), (44, 6, 35, 52), (56, 3, 34, 64), (42, 9, 38, 53), (54, 8, 39, 65), (73, 13, 34, 77), (7, 42, 53, 37), (8, 44, 52, 39), (17, 47, 51, 29), (15, 46, 50, 27), (86, 23, 49, 94), (84, 21, 48, 95), (39, 52, 47, 17), (37, 53, 46, 15), (69, 5, 45, 78), (27, 50, 45, 5), (29, 51, 43, 10), (71, 9, 42, 79), (2, 54, 65, 36), (9, 56, 64, 38), (16, 59, 63, 28), (12, 58, 62, 26), (85, 22, 61, 96), (82, 19, 60, 97), (38, 64, 59, 16), (36, 65, 58, 12), (67, 3, 56, 80), (26, 62, 57, 0), (28, 63, 55, 11), (70, 11, 55, 81), (22, 70, 81, 61), (19, 67, 80, 60), (23, 71, 79, 49), (21, 69, 78, 48), (25, 73, 77, 41), (20, 68, 76, 40), (24, 72, 75, 33), (18, 66, 74, 32), (32, 74, 73, 25), (40, 76, 72, 24), (60, 80, 71, 23), (48, 78, 70, 22), (61, 81, 66, 18), (33, 75, 69, 21), (49, 79, 68, 20), (41, 77, 67, 19), (2, 82, 97, 54), (10, 85, 96, 57), (4, 84, 95, 43), (8, 86, 94, 44), (6, 83, 93, 35), (12, 88, 92, 36), (0, 89, 91, 26), (14, 87, 90, 31), (36, 92, 82, 2), (44, 94, 83, 6), (31, 90, 84, 4), (57, 96, 89, 0), (43, 95, 85, 10), (54, 97, 86, 8), (35, 93, 87, 14), (26, 91, 88, 12)])
_uv = me_cube_004.uv_layers.new(name='UVMap')
_uv.uv.foreach_set('vector', [0.5719, 0.1878, 0.625, 0.1878, 0.625, 0.25, 0.5719, 0.25, 0.5719, 0.4369, 0.625, 0.4369, 0.625, 0.5, 0.5719, 0.5, 0.5719, 0.689, 0.625, 0.689, 0.625, 0.75, 0.5719, 0.75, 0.5719, 0.9452, 0.625, 0.9452, 0.625, 1.0, 0.5719, 1.0, 0.3119, 0.689, 0.375, 0.689, 0.375, 0.75, 0.3119, 0.75, 0.8202, 0.689, 0.875, 0.689, 0.875, 0.75, 0.8202, 0.75, 0.6881, 0.689, 0.762, 0.689, 0.762, 0.75, 0.6881, 0.75, 0.1798, 0.689, 0.238, 0.689, 0.238, 0.75, 0.1798, 0.75, 0.5719, 0.8131, 0.625, 0.8131, 0.625, 0.887, 0.5719, 0.887, 0.5719, 0.3048, 0.625, 0.3048, 0.625, 0.363, 0.5719, 0.363, 0.1798, 0.5622, 0.238, 0.5622, 0.238, 0.627, 0.1798, 0.627, 0.6881, 0.5622, 0.762, 0.5622, 0.762, 0.627, 0.6881, 0.627, 0.8202, 0.5622, 0.875, 0.5622, 0.875, 0.627, 0.8202, 0.627, 0.3119, 0.5622, 0.375, 0.5622, 0.375, 0.627, 0.3119, 0.627, 0.5719, 0.5622, 0.625, 0.5622, 0.625, 0.627, 0.5719, 0.627, 0.5719, 0.06105, 0.625, 0.06105, 0.625, 0.123, 0.5719, 0.123, 0.4402, 0.06105, 0.5, 0.06105, 0.5, 0.123, 0.4402, 0.123, 0.4402, 0.5622, 0.5, 0.5622, 0.5, 0.627, 0.4402, 0.627, 0.4402, 0.3048, 0.5, 0.3048, 0.5, 0.363, 0.4402, 0.363, 0.4402, 0.8131, 0.5, 0.8131, 0.5, 0.887, 0.4402, 0.887, 0.4402, 0.9452, 0.5, 0.9452, 0.5, 1.0, 0.4402, 1.0, 0.4402, 0.689, 0.5, 0.689, 0.5, 0.75, 0.4402, 0.75, 0.4402, 0.4369, 0.5, 0.4369, 0.5, 0.5, 0.4402, 0.5, 0.4402, 0.1878, 0.5, 0.1878, 0.5, 0.25, 0.4402, 0.25, 0.4402, 0.627, 0.5, 0.627, 0.5, 0.689, 0.4402, 0.689, 0.4402, 0.0, 0.5, 0.0, 0.5, 0.06105, 0.4402, 0.06105, 0.5719, 0.0, 0.625, 0.0, 0.625, 0.06105, 0.5719, 0.06105, 0.1798, 0.627, 0.238, 0.627, 0.238, 0.689, 0.1798, 0.689, 0.6881, 0.627, 0.762, 0.627, 0.762, 0.689, 0.6881, 0.689, 0.8202, 0.627, 0.875, 0.627, 0.875, 0.689, 0.8202, 0.689, 0.3119, 0.627, 0.375, 0.627, 0.375, 0.689, 0.3119, 0.689, 0.5719, 0.627, 0.625, 0.627, 0.625, 0.689, 0.5719, 0.689, 0.4402, 0.123, 0.5, 0.123, 0.5, 0.1878, 0.4402, 0.1878, 0.4402, 0.5, 0.5, 0.5, 0.5, 0.5622, 0.4402, 0.5622, 0.5719, 0.5, 0.625, 0.5, 0.625, 0.5622, 0.5719, 0.5622, 0.3119, 0.5, 0.375, 0.5, 0.375, 0.5622, 0.3119, 0.5622, 0.8202, 0.5, 0.875, 0.5, 0.875, 0.5622, 0.8202, 0.5622, 0.6881, 0.5, 0.762, 0.5, 0.762, 0.5622, 0.6881, 0.5622, 0.1798, 0.5, 0.238, 0.5, 0.238, 0.5622, 0.1798, 0.5622, 0.5719, 0.123, 0.625, 0.123, 0.625, 0.1878, 0.5719, 0.1878, 0.625, 0.5, 0.6881, 0.5, 0.6881, 0.5622, 0.625, 0.5622, 0.238, 0.5, 0.3119, 0.5, 0.3119, 0.5622, 0.238, 0.5622, 0.238, 0.627, 0.3119, 0.627, 0.3119, 0.689, 0.238, 0.689, 0.625, 0.627, 0.6881, 0.627, 0.6881, 0.689, 0.625, 0.689, 0.4402, 0.363, 0.5, 0.363, 0.5, 0.4369, 0.4402, 0.4369, 0.4402, 0.75, 0.5, 0.75, 0.5, 0.8131, 0.4402, 0.8131, 0.238, 0.5622, 0.3119, 0.5622, 0.3119, 0.627, 0.238, 0.627, 0.625, 0.5622, 0.6881, 0.5622, 0.6881, 0.627, 0.625, 0.627, 0.5719, 0.75, 0.625, 0.75, 0.625, 0.8131, 0.5719, 0.8131, 0.625, 0.689, 0.6881, 0.689, 0.6881, 0.75, 0.625, 0.75, 0.238, 0.689, 0.3119, 0.689, 0.3119, 0.75, 0.238, 0.75, 0.5719, 0.363, 0.625, 0.363, 0.625, 0.4369, 0.5719, 0.4369, 0.125, 0.5, 0.1798, 0.5, 0.1798, 0.5622, 0.125, 0.5622, 0.762, 0.5, 0.8202, 0.5, 0.8202, 0.5622, 0.762, 0.5622, 0.762, 0.627, 0.8202, 0.627, 0.8202, 0.689, 0.762, 0.689, 0.125, 0.627, 0.1798, 0.627, 0.1798, 0.689, 0.125, 0.689, 0.4402, 0.887, 0.5, 0.887, 0.5, 0.9452, 0.4402, 0.9452, 0.4402, 0.25, 0.5, 0.25, 0.5, 0.3048, 0.4402, 0.3048, 0.762, 0.5622, 0.8202, 0.5622, 0.8202, 0.627, 0.762, 0.627, 0.125, 0.5622, 0.1798, 0.5622, 0.1798, 0.627, 0.125, 0.627, 0.5719, 0.25, 0.625, 0.25, 0.625, 0.3048, 0.5719, 0.3048, 0.125, 0.689, 0.1798, 0.689, 0.1798, 0.75, 0.125, 0.75, 0.762, 0.689, 0.8202, 0.689, 0.8202, 0.75, 0.762, 0.75, 0.5719, 0.887, 0.625, 0.887, 0.625, 0.9452, 0.5719, 0.9452, 0.5, 0.887, 0.5719, 0.887, 0.5719, 0.9452, 0.5, 0.9452, 0.5, 0.25, 0.5719, 0.25, 0.5719, 0.3048, 0.5, 0.3048, 0.5, 0.363, 0.5719, 0.363, 0.5719, 0.4369, 0.5, 0.4369, 0.5, 0.75, 0.5719, 0.75, 0.5719, 0.8131, 0.5, 0.8131, 0.5, 0.123, 0.5719, 0.123, 0.5719, 0.1878, 0.5, 0.1878, 0.5, 0.5, 0.5719, 0.5, 0.5719, 0.5622, 0.5, 0.5622, 0.5, 0.627, 0.5719, 0.627, 0.5719, 0.689, 0.5, 0.689, 0.5, 0.0, 0.5719, 0.0, 0.5719, 0.06105, 0.5, 0.06105, 0.5, 0.06105, 0.5719, 0.06105, 0.5719, 0.123, 0.5, 0.123, 0.5, 0.5622, 0.5719, 0.5622, 0.5719, 0.627, 0.5, 0.627, 0.5, 0.3048, 0.5719, 0.3048, 0.5719, 0.363, 0.5, 0.363, 0.5, 0.8131, 0.5719, 0.8131, 0.5719, 0.887, 0.5, 0.887, 0.5, 0.9452, 0.5719, 0.9452, 0.5719, 1.0, 0.5, 1.0, 0.5, 0.689, 0.5719, 0.689, 0.5719, 0.75, 0.5, 0.75, 0.5, 0.4369, 0.5719, 0.4369, 0.5719, 0.5, 0.5, 0.5, 0.5, 0.1878, 0.5719, 0.1878, 0.5719, 0.25, 0.5, 0.25, 0.375, 0.25, 0.4402, 0.25, 0.4402, 0.3048, 0.375, 0.3048, 0.375, 0.887, 0.4402, 0.887, 0.4402, 0.9452, 0.375, 0.9452, 0.375, 0.75, 0.4402, 0.75, 0.4402, 0.8131, 0.375, 0.8131, 0.375, 0.363, 0.4402, 0.363, 0.4402, 0.4369, 0.375, 0.4369, 0.375, 0.5, 0.4402, 0.5, 0.4402, 0.5622, 0.375, 0.5622, 0.375, 0.123, 0.4402, 0.123, 0.4402, 0.1878, 0.375, 0.1878, 0.375, 0.0, 0.4402, 0.0, 0.4402, 0.06105, 0.375, 0.06105, 0.375, 0.627, 0.4402, 0.627, 0.4402, 0.689, 0.375, 0.689, 0.375, 0.1878, 0.4402, 0.1878, 0.4402, 0.25, 0.375, 0.25, 0.375, 0.4369, 0.4402, 0.4369, 0.4402, 0.5, 0.375, 0.5, 0.375, 0.689, 0.4402, 0.689, 0.4402, 0.75, 0.375, 0.75, 0.375, 0.9452, 0.4402, 0.9452, 0.4402, 1.0, 0.375, 1.0, 0.375, 0.8131, 0.4402, 0.8131, 0.4402, 0.887, 0.375, 0.887, 0.375, 0.3048, 0.4402, 0.3048, 0.4402, 0.363, 0.375, 0.363, 0.375, 0.5622, 0.4402, 0.5622, 0.4402, 0.627, 0.375, 0.627, 0.375, 0.06105, 0.4402, 0.06105, 0.4402, 0.123, 0.375, 0.123])
me_cube_004.update()
me_cube_005 = bpy.data.meshes.new('Cube.005')
me_cube_005.from_pydata([(-1.654, -1.268, -2.567), (-0.9707, -1.569, 1.047), (-0.7662, 0.8431, -2.401), (-0.954, 0.6489, -0.2801), (0.9698, -1.194, -2.466), (1.004, -1.022, 0.2186), (0.9923, 0.9149, -2.104), (0.9698, 0.5281, -0.6076), (0.01373, 1.087, -2.024), (-0.126, 0.6489, -0.2801), (-0.126, -1.322, -2.531), (-0.2638, -1.588, 1.135), (-1.654, -0.312, -2.319), (-1.38, -0.3424, 0.6052), (0.9698, -0.338, -2.531), (1.357, -0.35, 0.6705), (-0.126, -0.3981, 0.01294), (0.1918, -0.6786, -3.005), (-1.03, -1.456, -1.6), (-1.03, 0.6282, -1.1), (1.057, 0.9686, -1.194), (0.832, -1.643, -0.4858), (-0.2638, -1.776, 0.3199), (-0.03879, 1.134, -1.11), (1.791, -0.1222, -1.32), (-1.975, -0.2835, -1.567), (-1.654, -0.7794, -2.567), (1.357, -0.9006, 0.04931), (-0.126, -0.8161, 0.4115), (0.03168, -1.003, -2.766), (-1.38, -0.8843, 0.5817), (0.9698, -0.8339, -2.531), (-1.814, -0.8469, -1.601), (2.266, -1.105, -1.11), (-1.654, 0.2201, -0.4385), (0.9698, 0.1803, -2.531), (-1.03, 0.1803, -2.531), (1.357, 0.1136, 0.04931), (-0.126, 0.1301, -0.07367), (0.02963, 0.01351, -2.763), (1.113, 0.1803, -1.531), (-1.187, 0.1803, -1.531), (0.465, 0.6645, -0.4156), (0.465, -1.194, -2.466), (0.5522, 0.9686, -2.194), (0.3272, -1.643, 0.5142), (0.6391, -0.438, 0.36), (0.6114, -0.4949, -2.749), (0.465, -1.409, -1.446), (0.5522, 1.045, -1.155), (0.6391, -0.9166, 0.2095), (0.5376, -0.9117, -2.64), (0.5367, 0.1034, -2.638), (0.6391, 0.1448, 0.8759), (-0.4519, 1.103, -2.165), (-0.7294, -1.635, 1.111), (-0.5916, 0.6489, -0.2801), (-0.5916, -1.322, -2.531), (-0.4375, -0.5032, -2.761), (-0.5916, -0.3731, -0.2049), (-0.5916, 0.7582, -1.49), (-0.5916, -1.482, -1.477), (-0.5152, -0.9158, -2.645), (-0.5916, -0.8207, 0.2338), (-0.5916, 0.1489, -0.2372), (-0.5162, 0.0994, -2.644), (-1.168, -1.697, 0.6545), (-1.03, 0.6612, -0.8122), (0.9698, 0.6778, -0.9566), (0.609, -1.643, 0.08903), (-0.2638, -1.668, 0.7887), (-0.126, 0.7317, -0.7762), (1.534, -0.35, 0.2453), (-2.141, -0.3427, -0.4766), (-2.072, -0.8369, -0.9992), (1.445, -0.9006, -0.3759), (1.444, 0.1136, -0.3759), (-1.097, 0.1718, -0.8829), (0.3272, -1.679, 0.1252), (0.465, 0.7026, -0.8735), (-0.5916, 0.6954, -0.7947), (-0.7294, -1.683, 0.7196), (-1.03, 0.6778, -2.01), (1.057, 0.9686, -1.672), (0.9698, -1.322, -2.01), (-0.126, -1.42, -1.914), (-0.03879, 1.055, -1.628), (1.122, -0.3737, -2.028), (-1.822, -0.2835, -2.045), (-1.654, -1.338, -2.081), (2.197, -1.362, -1.886), (-1.737, -0.8146, -2.063), (-1.112, 0.1803, -2.01), (1.345, 0.2204, -2.359), (0.5522, 1.008, -1.652), (0.465, -1.367, -1.965), (-0.5916, -1.406, -1.981), (-0.5916, 0.7374, -2.142)], [], [(77, 34, 3, 67), (79, 42, 7, 68), (75, 27, 5, 69), (81, 55, 1, 66), (51, 31, 4, 43), (63, 30, 1, 55), (50, 28, 11, 45), (62, 29, 10, 57), (78, 45, 11, 70), (80, 56, 9, 71), (65, 39, 17, 58), (53, 38, 16, 46), (64, 34, 13, 59), (52, 35, 14, 47), (76, 37, 15, 72), (74, 30, 13, 73), (91, 32, 25, 88), (93, 40, 24, 87), (97, 60, 23, 86), (95, 48, 22, 85), (96, 61, 18, 89), (90, 33, 21, 84), (94, 49, 20, 83), (92, 41, 19, 82), (87, 24, 33, 90), (89, 18, 32, 91), (66, 1, 30, 74), (58, 17, 29, 62), (46, 16, 28, 50), (59, 13, 30, 63), (47, 14, 31, 51), (72, 15, 27, 75), (88, 25, 41, 92), (83, 20, 40, 93), (68, 7, 37, 76), (44, 6, 35, 52), (56, 3, 34, 64), (42, 9, 38, 53), (54, 8, 39, 65), (73, 13, 34, 77), (7, 42, 53, 37), (8, 44, 52, 39), (17, 47, 51, 29), (15, 46, 50, 27), (86, 23, 49, 94), (84, 21, 48, 95), (39, 52, 47, 17), (37, 53, 46, 15), (69, 5, 45, 78), (27, 50, 45, 5), (29, 51, 43, 10), (71, 9, 42, 79), (2, 54, 65, 36), (9, 56, 64, 38), (16, 59, 63, 28), (12, 58, 62, 26), (85, 22, 61, 96), (82, 19, 60, 97), (38, 64, 59, 16), (36, 65, 58, 12), (67, 3, 56, 80), (26, 62, 57, 0), (28, 63, 55, 11), (70, 11, 55, 81), (22, 70, 81, 61), (19, 67, 80, 60), (23, 71, 79, 49), (21, 69, 78, 48), (25, 73, 77, 41), (20, 68, 76, 40), (24, 72, 75, 33), (18, 66, 74, 32), (32, 74, 73, 25), (40, 76, 72, 24), (60, 80, 71, 23), (48, 78, 70, 22), (61, 81, 66, 18), (33, 75, 69, 21), (49, 79, 68, 20), (41, 77, 67, 19), (2, 82, 97, 54), (10, 85, 96, 57), (4, 84, 95, 43), (8, 86, 94, 44), (6, 83, 93, 35), (12, 88, 92, 36), (0, 89, 91, 26), (14, 87, 90, 31), (36, 92, 82, 2), (44, 94, 83, 6), (31, 90, 84, 4), (57, 96, 89, 0), (43, 95, 85, 10), (54, 97, 86, 8), (35, 93, 87, 14), (26, 91, 88, 12)])
_uv = me_cube_005.uv_layers.new(name='UVMap')
_uv.uv.foreach_set('vector', [0.5719, 0.1878, 0.625, 0.1878, 0.625, 0.25, 0.5719, 0.25, 0.5719, 0.4369, 0.625, 0.4369, 0.625, 0.5, 0.5719, 0.5, 0.5719, 0.689, 0.625, 0.689, 0.625, 0.75, 0.5719, 0.75, 0.5719, 0.9452, 0.625, 0.9452, 0.625, 1.0, 0.5719, 1.0, 0.3119, 0.689, 0.375, 0.689, 0.375, 0.75, 0.3119, 0.75, 0.8202, 0.689, 0.875, 0.689, 0.875, 0.75, 0.8202, 0.75, 0.6881, 0.689, 0.762, 0.689, 0.762, 0.75, 0.6881, 0.75, 0.1798, 0.689, 0.238, 0.689, 0.238, 0.75, 0.1798, 0.75, 0.5719, 0.8131, 0.625, 0.8131, 0.625, 0.887, 0.5719, 0.887, 0.5719, 0.3048, 0.625, 0.3048, 0.625, 0.363, 0.5719, 0.363, 0.1798, 0.5622, 0.238, 0.5622, 0.238, 0.627, 0.1798, 0.627, 0.6881, 0.5622, 0.762, 0.5622, 0.762, 0.627, 0.6881, 0.627, 0.8202, 0.5622, 0.875, 0.5622, 0.875, 0.627, 0.8202, 0.627, 0.3119, 0.5622, 0.375, 0.5622, 0.375, 0.627, 0.3119, 0.627, 0.5719, 0.5622, 0.625, 0.5622, 0.625, 0.627, 0.5719, 0.627, 0.5719, 0.06105, 0.625, 0.06105, 0.625, 0.123, 0.5719, 0.123, 0.4402, 0.06105, 0.5, 0.06105, 0.5, 0.123, 0.4402, 0.123, 0.4402, 0.5622, 0.5, 0.5622, 0.5, 0.627, 0.4402, 0.627, 0.4402, 0.3048, 0.5, 0.3048, 0.5, 0.363, 0.4402, 0.363, 0.4402, 0.8131, 0.5, 0.8131, 0.5, 0.887, 0.4402, 0.887, 0.4402, 0.9452, 0.5, 0.9452, 0.5, 1.0, 0.4402, 1.0, 0.4402, 0.689, 0.5, 0.689, 0.5, 0.75, 0.4402, 0.75, 0.4402, 0.4369, 0.5, 0.4369, 0.5, 0.5, 0.4402, 0.5, 0.4402, 0.1878, 0.5, 0.1878, 0.5, 0.25, 0.4402, 0.25, 0.4402, 0.627, 0.5, 0.627, 0.5, 0.689, 0.4402, 0.689, 0.4402, 0.0, 0.5, 0.0, 0.5, 0.06105, 0.4402, 0.06105, 0.5719, 0.0, 0.625, 0.0, 0.625, 0.06105, 0.5719, 0.06105, 0.1798, 0.627, 0.238, 0.627, 0.238, 0.689, 0.1798, 0.689, 0.6881, 0.627, 0.762, 0.627, 0.762, 0.689, 0.6881, 0.689, 0.8202, 0.627, 0.875, 0.627, 0.875, 0.689, 0.8202, 0.689, 0.3119, 0.627, 0.375, 0.627, 0.375, 0.689, 0.3119, 0.689, 0.5719, 0.627, 0.625, 0.627, 0.625, 0.689, 0.5719, 0.689, 0.4402, 0.123, 0.5, 0.123, 0.5, 0.1878, 0.4402, 0.1878, 0.4402, 0.5, 0.5, 0.5, 0.5, 0.5622, 0.4402, 0.5622, 0.5719, 0.5, 0.625, 0.5, 0.625, 0.5622, 0.5719, 0.5622, 0.3119, 0.5, 0.375, 0.5, 0.375, 0.5622, 0.3119, 0.5622, 0.8202, 0.5, 0.875, 0.5, 0.875, 0.5622, 0.8202, 0.5622, 0.6881, 0.5, 0.762, 0.5, 0.762, 0.5622, 0.6881, 0.5622, 0.1798, 0.5, 0.238, 0.5, 0.238, 0.5622, 0.1798, 0.5622, 0.5719, 0.123, 0.625, 0.123, 0.625, 0.1878, 0.5719, 0.1878, 0.625, 0.5, 0.6881, 0.5, 0.6881, 0.5622, 0.625, 0.5622, 0.238, 0.5, 0.3119, 0.5, 0.3119, 0.5622, 0.238, 0.5622, 0.238, 0.627, 0.3119, 0.627, 0.3119, 0.689, 0.238, 0.689, 0.625, 0.627, 0.6881, 0.627, 0.6881, 0.689, 0.625, 0.689, 0.4402, 0.363, 0.5, 0.363, 0.5, 0.4369, 0.4402, 0.4369, 0.4402, 0.75, 0.5, 0.75, 0.5, 0.8131, 0.4402, 0.8131, 0.238, 0.5622, 0.3119, 0.5622, 0.3119, 0.627, 0.238, 0.627, 0.625, 0.5622, 0.6881, 0.5622, 0.6881, 0.627, 0.625, 0.627, 0.5719, 0.75, 0.625, 0.75, 0.625, 0.8131, 0.5719, 0.8131, 0.625, 0.689, 0.6881, 0.689, 0.6881, 0.75, 0.625, 0.75, 0.238, 0.689, 0.3119, 0.689, 0.3119, 0.75, 0.238, 0.75, 0.5719, 0.363, 0.625, 0.363, 0.625, 0.4369, 0.5719, 0.4369, 0.125, 0.5, 0.1798, 0.5, 0.1798, 0.5622, 0.125, 0.5622, 0.762, 0.5, 0.8202, 0.5, 0.8202, 0.5622, 0.762, 0.5622, 0.762, 0.627, 0.8202, 0.627, 0.8202, 0.689, 0.762, 0.689, 0.125, 0.627, 0.1798, 0.627, 0.1798, 0.689, 0.125, 0.689, 0.4402, 0.887, 0.5, 0.887, 0.5, 0.9452, 0.4402, 0.9452, 0.4402, 0.25, 0.5, 0.25, 0.5, 0.3048, 0.4402, 0.3048, 0.762, 0.5622, 0.8202, 0.5622, 0.8202, 0.627, 0.762, 0.627, 0.125, 0.5622, 0.1798, 0.5622, 0.1798, 0.627, 0.125, 0.627, 0.5719, 0.25, 0.625, 0.25, 0.625, 0.3048, 0.5719, 0.3048, 0.125, 0.689, 0.1798, 0.689, 0.1798, 0.75, 0.125, 0.75, 0.762, 0.689, 0.8202, 0.689, 0.8202, 0.75, 0.762, 0.75, 0.5719, 0.887, 0.625, 0.887, 0.625, 0.9452, 0.5719, 0.9452, 0.5, 0.887, 0.5719, 0.887, 0.5719, 0.9452, 0.5, 0.9452, 0.5, 0.25, 0.5719, 0.25, 0.5719, 0.3048, 0.5, 0.3048, 0.5, 0.363, 0.5719, 0.363, 0.5719, 0.4369, 0.5, 0.4369, 0.5, 0.75, 0.5719, 0.75, 0.5719, 0.8131, 0.5, 0.8131, 0.5, 0.123, 0.5719, 0.123, 0.5719, 0.1878, 0.5, 0.1878, 0.5, 0.5, 0.5719, 0.5, 0.5719, 0.5622, 0.5, 0.5622, 0.5, 0.627, 0.5719, 0.627, 0.5719, 0.689, 0.5, 0.689, 0.5, 0.0, 0.5719, 0.0, 0.5719, 0.06105, 0.5, 0.06105, 0.5, 0.06105, 0.5719, 0.06105, 0.5719, 0.123, 0.5, 0.123, 0.5, 0.5622, 0.5719, 0.5622, 0.5719, 0.627, 0.5, 0.627, 0.5, 0.3048, 0.5719, 0.3048, 0.5719, 0.363, 0.5, 0.363, 0.5, 0.8131, 0.5719, 0.8131, 0.5719, 0.887, 0.5, 0.887, 0.5, 0.9452, 0.5719, 0.9452, 0.5719, 1.0, 0.5, 1.0, 0.5, 0.689, 0.5719, 0.689, 0.5719, 0.75, 0.5, 0.75, 0.5, 0.4369, 0.5719, 0.4369, 0.5719, 0.5, 0.5, 0.5, 0.5, 0.1878, 0.5719, 0.1878, 0.5719, 0.25, 0.5, 0.25, 0.375, 0.25, 0.4402, 0.25, 0.4402, 0.3048, 0.375, 0.3048, 0.375, 0.887, 0.4402, 0.887, 0.4402, 0.9452, 0.375, 0.9452, 0.375, 0.75, 0.4402, 0.75, 0.4402, 0.8131, 0.375, 0.8131, 0.375, 0.363, 0.4402, 0.363, 0.4402, 0.4369, 0.375, 0.4369, 0.375, 0.5, 0.4402, 0.5, 0.4402, 0.5622, 0.375, 0.5622, 0.375, 0.123, 0.4402, 0.123, 0.4402, 0.1878, 0.375, 0.1878, 0.375, 0.0, 0.4402, 0.0, 0.4402, 0.06105, 0.375, 0.06105, 0.375, 0.627, 0.4402, 0.627, 0.4402, 0.689, 0.375, 0.689, 0.375, 0.1878, 0.4402, 0.1878, 0.4402, 0.25, 0.375, 0.25, 0.375, 0.4369, 0.4402, 0.4369, 0.4402, 0.5, 0.375, 0.5, 0.375, 0.689, 0.4402, 0.689, 0.4402, 0.75, 0.375, 0.75, 0.375, 0.9452, 0.4402, 0.9452, 0.4402, 1.0, 0.375, 1.0, 0.375, 0.8131, 0.4402, 0.8131, 0.4402, 0.887, 0.375, 0.887, 0.375, 0.3048, 0.4402, 0.3048, 0.4402, 0.363, 0.375, 0.363, 0.375, 0.5622, 0.4402, 0.5622, 0.4402, 0.627, 0.375, 0.627, 0.375, 0.06105, 0.4402, 0.06105, 0.4402, 0.123, 0.375, 0.123])
me_cube_005.materials.append(mat_material_002)
me_cube_005.update()
me_cube_006 = bpy.data.meshes.new('Cube.006')
me_cube_006.from_pydata([(-1.624, -1.036, -1.149), (-0.9406, -1.337, 2.466), (-0.736, 1.075, -0.9824), (-0.9238, 0.8804, 1.138), (1.0, -0.9627, -1.048), (1.034, -0.7909, 1.637), (1.022, 1.146, -0.6856), (1.0, 0.7597, 0.8106), (0.04391, 1.318, -0.6055), (-0.09582, 0.8804, 1.138), (-0.09582, -1.091, -1.113), (-0.2336, -1.356, 2.554), (-1.624, -0.08047, -0.9004), (-1.35, -0.1109, 2.023), (1.0, -0.1065, -1.113), (1.387, -0.1184, 2.089), (-0.09582, -0.1666, 1.431), (0.222, -0.447, -1.587), (-1.0, -1.225, -0.1814), (-1.0, 0.8597, 0.3181), (1.087, 1.2, 0.2242), (0.8622, -1.411, 0.9324), (-0.2336, -1.544, 1.738), (-0.008618, 1.366, 0.3087), (1.821, 0.1094, 0.09809), (-1.945, -0.05198, -0.1485), (-1.624, -0.5478, -1.149), (1.387, -0.669, 1.468), (-0.09582, -0.5845, 1.83), (0.06186, -0.7713, -1.348), (-1.35, -0.6528, 2.0), (1.0, -0.6023, -1.113), (-1.783, -0.6153, -0.1829), (2.296, -0.8734, 0.3083), (-1.624, 0.4516, 0.9797), (1.0, 0.4118, -1.113), (-1.0, 0.4118, -1.113), (1.387, 0.3451, 1.468), (-0.09582, 0.3617, 1.345), (0.05981, 0.245, -1.345), (1.143, 0.4118, -0.1132), (-1.157, 0.4118, -0.1132), (0.4951, 0.896, 1.003), (0.4951, -0.9627, -1.048), (0.5823, 1.2, -0.7758), (0.3574, -1.411, 1.932), (0.6693, -0.2064, 1.778), (0.6415, -0.2634, -1.331), (0.4951, -1.177, -0.02819), (0.5823, 1.277, 0.2631), (0.6693, -0.685, 1.628), (0.5678, -0.6802, -1.221), (0.5668, 0.335, -1.22), (0.6693, 0.3763, 2.294), (-0.4217, 1.335, -0.7473), (-0.6993, -1.403, 2.53), (-0.5615, 0.8804, 1.138), (-0.5615, -1.091, -1.113), (-0.4074, -0.2717, -1.343), (-0.5615, -0.1416, 1.213), (-0.5615, 0.9897, -0.0722), (-0.5615, -1.251, -0.05886), (-0.485, -0.6843, -1.227), (-0.5615, -0.5892, 1.652), (-0.5615, 0.3805, 1.181), (-0.486, 0.3309, -1.226), (-1.138, -1.466, 2.073), (-1.0, 0.8927, 0.606), (1.0, 0.9093, 0.4616), (0.6392, -1.411, 1.507), (-0.2336, -1.436, 2.207), (-0.09582, 0.9632, 0.642), (1.564, -0.1184, 1.664), (-2.111, -0.1112, 0.9416), (-2.042, -0.6054, 0.419), (1.475, -0.669, 1.042), (1.474, 0.3451, 1.042), (-1.067, 0.4034, 0.5353), (0.3574, -1.448, 1.543), (0.4951, 0.9341, 0.5447), (-0.5615, 0.9269, 0.6235), (-0.6993, -1.451, 2.138), (-1.0, 0.9093, -0.5916), (1.087, 1.2, -0.2542), (1.0, -1.091, -0.5916), (-0.09582, -1.189, -0.4953), (-0.008618, 1.287, -0.2102), (1.153, -0.1422, -0.6097), (-1.792, -0.05198, -0.6269), (-1.624, -1.106, -0.6625), (2.227, -1.13, -0.4682), (-1.707, -0.583, -0.6448), (-1.082, 0.4118, -0.5916), (1.375, 0.4519, -0.9405), (0.5823, 1.24, -0.2339), (0.4951, -1.136, -0.5472), (-0.5615, -1.174, -0.5632), (-0.5615, 0.9689, -0.724)], [], [(77, 34, 3, 67), (79, 42, 7, 68), (75, 27, 5, 69), (81, 55, 1, 66), (51, 31, 4, 43), (63, 30, 1, 55), (50, 28, 11, 45), (62, 29, 10, 57), (78, 45, 11, 70), (80, 56, 9, 71), (65, 39, 17, 58), (53, 38, 16, 46), (64, 34, 13, 59), (52, 35, 14, 47), (76, 37, 15, 72), (74, 30, 13, 73), (91, 32, 25, 88), (93, 40, 24, 87), (97, 60, 23, 86), (95, 48, 22, 85), (96, 61, 18, 89), (90, 33, 21, 84), (94, 49, 20, 83), (92, 41, 19, 82), (87, 24, 33, 90), (89, 18, 32, 91), (66, 1, 30, 74), (58, 17, 29, 62), (46, 16, 28, 50), (59, 13, 30, 63), (47, 14, 31, 51), (72, 15, 27, 75), (88, 25, 41, 92), (83, 20, 40, 93), (68, 7, 37, 76), (44, 6, 35, 52), (56, 3, 34, 64), (42, 9, 38, 53), (54, 8, 39, 65), (73, 13, 34, 77), (7, 42, 53, 37), (8, 44, 52, 39), (17, 47, 51, 29), (15, 46, 50, 27), (86, 23, 49, 94), (84, 21, 48, 95), (39, 52, 47, 17), (37, 53, 46, 15), (69, 5, 45, 78), (27, 50, 45, 5), (29, 51, 43, 10), (71, 9, 42, 79), (2, 54, 65, 36), (9, 56, 64, 38), (16, 59, 63, 28), (12, 58, 62, 26), (85, 22, 61, 96), (82, 19, 60, 97), (38, 64, 59, 16), (36, 65, 58, 12), (67, 3, 56, 80), (26, 62, 57, 0), (28, 63, 55, 11), (70, 11, 55, 81), (22, 70, 81, 61), (19, 67, 80, 60), (23, 71, 79, 49), (21, 69, 78, 48), (25, 73, 77, 41), (20, 68, 76, 40), (24, 72, 75, 33), (18, 66, 74, 32), (32, 74, 73, 25), (40, 76, 72, 24), (60, 80, 71, 23), (48, 78, 70, 22), (61, 81, 66, 18), (33, 75, 69, 21), (49, 79, 68, 20), (41, 77, 67, 19), (2, 82, 97, 54), (10, 85, 96, 57), (4, 84, 95, 43), (8, 86, 94, 44), (6, 83, 93, 35), (12, 88, 92, 36), (0, 89, 91, 26), (14, 87, 90, 31), (36, 92, 82, 2), (44, 94, 83, 6), (31, 90, 84, 4), (57, 96, 89, 0), (43, 95, 85, 10), (54, 97, 86, 8), (35, 93, 87, 14), (26, 91, 88, 12)])
_uv = me_cube_006.uv_layers.new(name='UVMap')
_uv.uv.foreach_set('vector', [0.5719, 0.1878, 0.625, 0.1878, 0.625, 0.25, 0.5719, 0.25, 0.5719, 0.4369, 0.625, 0.4369, 0.625, 0.5, 0.5719, 0.5, 0.5719, 0.689, 0.625, 0.689, 0.625, 0.75, 0.5719, 0.75, 0.5719, 0.9452, 0.625, 0.9452, 0.625, 1.0, 0.5719, 1.0, 0.3119, 0.689, 0.375, 0.689, 0.375, 0.75, 0.3119, 0.75, 0.8202, 0.689, 0.875, 0.689, 0.875, 0.75, 0.8202, 0.75, 0.6881, 0.689, 0.762, 0.689, 0.762, 0.75, 0.6881, 0.75, 0.1798, 0.689, 0.238, 0.689, 0.238, 0.75, 0.1798, 0.75, 0.5719, 0.8131, 0.625, 0.8131, 0.625, 0.887, 0.5719, 0.887, 0.5719, 0.3048, 0.625, 0.3048, 0.625, 0.363, 0.5719, 0.363, 0.1798, 0.5622, 0.238, 0.5622, 0.238, 0.627, 0.1798, 0.627, 0.6881, 0.5622, 0.762, 0.5622, 0.762, 0.627, 0.6881, 0.627, 0.8202, 0.5622, 0.875, 0.5622, 0.875, 0.627, 0.8202, 0.627, 0.3119, 0.5622, 0.375, 0.5622, 0.375, 0.627, 0.3119, 0.627, 0.5719, 0.5622, 0.625, 0.5622, 0.625, 0.627, 0.5719, 0.627, 0.5719, 0.06105, 0.625, 0.06105, 0.625, 0.123, 0.5719, 0.123, 0.4402, 0.06105, 0.5, 0.06105, 0.5, 0.123, 0.4402, 0.123, 0.4402, 0.5622, 0.5, 0.5622, 0.5, 0.627, 0.4402, 0.627, 0.4402, 0.3048, 0.5, 0.3048, 0.5, 0.363, 0.4402, 0.363, 0.4402, 0.8131, 0.5, 0.8131, 0.5, 0.887, 0.4402, 0.887, 0.4402, 0.9452, 0.5, 0.9452, 0.5, 1.0, 0.4402, 1.0, 0.4402, 0.689, 0.5, 0.689, 0.5, 0.75, 0.4402, 0.75, 0.4402, 0.4369, 0.5, 0.4369, 0.5, 0.5, 0.4402, 0.5, 0.4402, 0.1878, 0.5, 0.1878, 0.5, 0.25, 0.4402, 0.25, 0.4402, 0.627, 0.5, 0.627, 0.5, 0.689, 0.4402, 0.689, 0.4402, 0.0, 0.5, 0.0, 0.5, 0.06105, 0.4402, 0.06105, 0.5719, 0.0, 0.625, 0.0, 0.625, 0.06105, 0.5719, 0.06105, 0.1798, 0.627, 0.238, 0.627, 0.238, 0.689, 0.1798, 0.689, 0.6881, 0.627, 0.762, 0.627, 0.762, 0.689, 0.6881, 0.689, 0.8202, 0.627, 0.875, 0.627, 0.875, 0.689, 0.8202, 0.689, 0.3119, 0.627, 0.375, 0.627, 0.375, 0.689, 0.3119, 0.689, 0.5719, 0.627, 0.625, 0.627, 0.625, 0.689, 0.5719, 0.689, 0.4402, 0.123, 0.5, 0.123, 0.5, 0.1878, 0.4402, 0.1878, 0.4402, 0.5, 0.5, 0.5, 0.5, 0.5622, 0.4402, 0.5622, 0.5719, 0.5, 0.625, 0.5, 0.625, 0.5622, 0.5719, 0.5622, 0.3119, 0.5, 0.375, 0.5, 0.375, 0.5622, 0.3119, 0.5622, 0.8202, 0.5, 0.875, 0.5, 0.875, 0.5622, 0.8202, 0.5622, 0.6881, 0.5, 0.762, 0.5, 0.762, 0.5622, 0.6881, 0.5622, 0.1798, 0.5, 0.238, 0.5, 0.238, 0.5622, 0.1798, 0.5622, 0.5719, 0.123, 0.625, 0.123, 0.625, 0.1878, 0.5719, 0.1878, 0.625, 0.5, 0.6881, 0.5, 0.6881, 0.5622, 0.625, 0.5622, 0.238, 0.5, 0.3119, 0.5, 0.3119, 0.5622, 0.238, 0.5622, 0.238, 0.627, 0.3119, 0.627, 0.3119, 0.689, 0.238, 0.689, 0.625, 0.627, 0.6881, 0.627, 0.6881, 0.689, 0.625, 0.689, 0.4402, 0.363, 0.5, 0.363, 0.5, 0.4369, 0.4402, 0.4369, 0.4402, 0.75, 0.5, 0.75, 0.5, 0.8131, 0.4402, 0.8131, 0.238, 0.5622, 0.3119, 0.5622, 0.3119, 0.627, 0.238, 0.627, 0.625, 0.5622, 0.6881, 0.5622, 0.6881, 0.627, 0.625, 0.627, 0.5719, 0.75, 0.625, 0.75, 0.625, 0.8131, 0.5719, 0.8131, 0.625, 0.689, 0.6881, 0.689, 0.6881, 0.75, 0.625, 0.75, 0.238, 0.689, 0.3119, 0.689, 0.3119, 0.75, 0.238, 0.75, 0.5719, 0.363, 0.625, 0.363, 0.625, 0.4369, 0.5719, 0.4369, 0.125, 0.5, 0.1798, 0.5, 0.1798, 0.5622, 0.125, 0.5622, 0.762, 0.5, 0.8202, 0.5, 0.8202, 0.5622, 0.762, 0.5622, 0.762, 0.627, 0.8202, 0.627, 0.8202, 0.689, 0.762, 0.689, 0.125, 0.627, 0.1798, 0.627, 0.1798, 0.689, 0.125, 0.689, 0.4402, 0.887, 0.5, 0.887, 0.5, 0.9452, 0.4402, 0.9452, 0.4402, 0.25, 0.5, 0.25, 0.5, 0.3048, 0.4402, 0.3048, 0.762, 0.5622, 0.8202, 0.5622, 0.8202, 0.627, 0.762, 0.627, 0.125, 0.5622, 0.1798, 0.5622, 0.1798, 0.627, 0.125, 0.627, 0.5719, 0.25, 0.625, 0.25, 0.625, 0.3048, 0.5719, 0.3048, 0.125, 0.689, 0.1798, 0.689, 0.1798, 0.75, 0.125, 0.75, 0.762, 0.689, 0.8202, 0.689, 0.8202, 0.75, 0.762, 0.75, 0.5719, 0.887, 0.625, 0.887, 0.625, 0.9452, 0.5719, 0.9452, 0.5, 0.887, 0.5719, 0.887, 0.5719, 0.9452, 0.5, 0.9452, 0.5, 0.25, 0.5719, 0.25, 0.5719, 0.3048, 0.5, 0.3048, 0.5, 0.363, 0.5719, 0.363, 0.5719, 0.4369, 0.5, 0.4369, 0.5, 0.75, 0.5719, 0.75, 0.5719, 0.8131, 0.5, 0.8131, 0.5, 0.123, 0.5719, 0.123, 0.5719, 0.1878, 0.5, 0.1878, 0.5, 0.5, 0.5719, 0.5, 0.5719, 0.5622, 0.5, 0.5622, 0.5, 0.627, 0.5719, 0.627, 0.5719, 0.689, 0.5, 0.689, 0.5, 0.0, 0.5719, 0.0, 0.5719, 0.06105, 0.5, 0.06105, 0.5, 0.06105, 0.5719, 0.06105, 0.5719, 0.123, 0.5, 0.123, 0.5, 0.5622, 0.5719, 0.5622, 0.5719, 0.627, 0.5, 0.627, 0.5, 0.3048, 0.5719, 0.3048, 0.5719, 0.363, 0.5, 0.363, 0.5, 0.8131, 0.5719, 0.8131, 0.5719, 0.887, 0.5, 0.887, 0.5, 0.9452, 0.5719, 0.9452, 0.5719, 1.0, 0.5, 1.0, 0.5, 0.689, 0.5719, 0.689, 0.5719, 0.75, 0.5, 0.75, 0.5, 0.4369, 0.5719, 0.4369, 0.5719, 0.5, 0.5, 0.5, 0.5, 0.1878, 0.5719, 0.1878, 0.5719, 0.25, 0.5, 0.25, 0.375, 0.25, 0.4402, 0.25, 0.4402, 0.3048, 0.375, 0.3048, 0.375, 0.887, 0.4402, 0.887, 0.4402, 0.9452, 0.375, 0.9452, 0.375, 0.75, 0.4402, 0.75, 0.4402, 0.8131, 0.375, 0.8131, 0.375, 0.363, 0.4402, 0.363, 0.4402, 0.4369, 0.375, 0.4369, 0.375, 0.5, 0.4402, 0.5, 0.4402, 0.5622, 0.375, 0.5622, 0.375, 0.123, 0.4402, 0.123, 0.4402, 0.1878, 0.375, 0.1878, 0.375, 0.0, 0.4402, 0.0, 0.4402, 0.06105, 0.375, 0.06105, 0.375, 0.627, 0.4402, 0.627, 0.4402, 0.689, 0.375, 0.689, 0.375, 0.1878, 0.4402, 0.1878, 0.4402, 0.25, 0.375, 0.25, 0.375, 0.4369, 0.4402, 0.4369, 0.4402, 0.5, 0.375, 0.5, 0.375, 0.689, 0.4402, 0.689, 0.4402, 0.75, 0.375, 0.75, 0.375, 0.9452, 0.4402, 0.9452, 0.4402, 1.0, 0.375, 1.0, 0.375, 0.8131, 0.4402, 0.8131, 0.4402, 0.887, 0.375, 0.887, 0.375, 0.3048, 0.4402, 0.3048, 0.4402, 0.363, 0.375, 0.363, 0.375, 0.5622, 0.4402, 0.5622, 0.4402, 0.627, 0.375, 0.627, 0.375, 0.06105, 0.4402, 0.06105, 0.4402, 0.123, 0.375, 0.123])
me_cube_006.materials.append(mat_material_002)
me_cube_006.update()
me_cube_002 = bpy.data.meshes.new('Cube.002')
me_cube_002.from_pydata([(-0.7983, -1.026, -0.3702), (-0.9855, -1.051, 1.625), (-0.8232, 0.8252, -0.5301), (-0.9238, 0.9157, 2.371), (1.0, -0.9174, -0.5394), (0.7693, -0.791, 1.353), (0.9353, 0.9009, -0.5143), (1.0, 0.795, 2.044), (-0.04329, 1.073, -0.4343), (-0.09582, 0.9157, 2.371), (-0.09582, -1.045, -0.6046), (-0.1798, -0.8953, 2.003), (-1.0, -0.0897, -0.3565), (-1.35, -0.1204, 1.911), (1.0, -0.0612, -0.6046), (1.387, -0.1401, 2.861), (0.222, -0.4017, -1.078), (-1.077, -1.034, 0.3398), (-1.0, 0.905, 0.8267), (1.1, 0.7653, 0.3789), (1.0, -1.045, 0.3954), (-0.1543, -1.255, 0.3069), (-0.09582, 1.12, 0.4799), (1.821, 0.1547, 0.6067), (-1.321, -0.0612, 0.3954), (-1.0, -0.5571, -0.6046), (1.387, -0.6255, 2.103), (-0.09582, -0.6002, 2.169), (0.06186, -0.726, -0.8395), (-1.35, -0.654, 1.289), (1.0, -0.5571, -0.6046), (-1.362, -0.647, 0.3591), (1.377, -0.5927, 0.3772), (-1.621, 0.3614, 2.383), (1.069, 0.3212, -0.1594), (-0.8486, 0.4695, -0.283), (1.387, 0.3804, 2.701), (0.01576, 0.1788, 3.042), (-0.0589, 0.5077, -0.3603), (1.483, 0.5288, 0.4017), (-1.157, 0.4571, 0.3954), (0.5917, 0.744, 2.609), (0.4951, -0.9174, -0.5394), (0.4951, 0.9546, -0.6046), (0.4951, -1.045, 1.395), (0.6693, -0.1722, 3.0), (0.5729, -0.0887, -0.8114), (0.4287, -1.143, 0.572), (0.2253, 1.041, 0.8211), (0.6693, -0.638, 1.921), (0.5678, -0.6349, -0.7128), (0.4284, 0.6348, -0.2321), (0.6693, 0.3568, 2.906), (-0.5089, 1.089, -0.576), (-0.5615, -1.092, 1.371), (-0.5615, 0.9157, 2.371), (-0.5615, -1.045, -0.6046), (-0.4074, -0.2264, -0.8342), (-0.5615, -0.1073, 2.435), (-0.6428, 1.188, 0.4498), (-0.3744, -1.243, 0.4465), (-0.485, -0.639, -0.7185), (-0.5615, -0.6004, 1.662), (-0.5615, 0.404, 3.18), (-0.486, 0.3699, -0.2605), (-1.0, -1.155, 0.9145), (-1.0, 0.938, 1.115), (1.0, 0.9546, 0.9702), (0.777, -1.045, 0.9702), (0.1319, -1.105, 1.389), (-0.6567, 1.222, 1.738), (1.965, -0.08329, 1.555), (-1.487, -0.1204, 1.486), (-1.418, -0.6146, 0.9629), (1.475, -0.6238, 1.551), (1.624, 0.4071, 1.552), (-1.343, 0.4179, 1.041), (0.4951, -1.082, 1.006), (0.4951, 0.9706, 1.693), (-0.9802, 1.285, 1.159), (-0.3817, -1.121, 0.9813), (-1.0, 0.9546, -0.08298), (1.0, 0.9546, -0.08298), (1.0, -1.045, -0.08298), (-0.1543, -1.165, -0.2597), (-0.09582, 1.041, -0.0389), (1.153, -0.09689, -0.1012), (-1.167, -0.0612, -0.08298), (-1.0, -1.115, -0.1186), (1.368, -0.5927, -0.1012), (-1.083, -0.5923, -0.1009), (-1.082, 0.4571, -0.08298), (1.375, 0.4972, -0.4319), (0.4951, 0.9944, -0.06267), (0.4367, -1.112, -0.3116), (-0.5615, -1.129, -0.05464), (-0.5615, 1.014, -0.2154)], [], [(76, 33, 3, 66), (78, 41, 7, 67), (74, 26, 5, 68), (80, 54, 1, 65), (50, 30, 4, 42), (62, 29, 1, 54), (49, 27, 11, 44), (61, 28, 10, 56), (77, 44, 11, 69), (79, 55, 9, 70), (64, 38, 16, 57), (63, 33, 13, 58), (51, 34, 14, 46), (75, 36, 15, 71), (73, 29, 13, 72), (90, 31, 24, 87), (92, 39, 23, 86), (96, 59, 22, 85), (94, 47, 21, 84), (95, 60, 17, 88), (89, 32, 20, 83), (93, 48, 19, 82), (91, 40, 18, 81), (86, 23, 32, 89), (88, 17, 31, 90), (65, 1, 29, 73), (57, 16, 28, 61), (58, 13, 29, 62), (46, 14, 30, 50), (71, 15, 26, 74), (87, 24, 40, 91), (82, 19, 39, 92), (67, 7, 36, 75), (43, 6, 34, 51), (55, 3, 33, 63), (41, 9, 37, 52), (53, 8, 38, 64), (72, 13, 33, 76), (7, 41, 52, 36), (8, 43, 51, 38), (16, 46, 50, 28), (15, 45, 49, 26), (85, 22, 48, 93), (83, 20, 47, 94), (38, 51, 46, 16), (36, 52, 45, 15), (68, 5, 44, 77), (26, 49, 44, 5), (28, 50, 42, 10), (70, 9, 41, 78), (2, 53, 64, 35), (9, 55, 63, 37), (37, 63, 58, 62, 27, 49, 45, 52), (12, 57, 61, 25), (84, 21, 60, 95), (81, 18, 59, 96), (35, 64, 57, 12), (66, 3, 55, 79), (25, 61, 56, 0), (27, 62, 54, 11), (69, 11, 54, 80), (21, 69, 80, 60), (18, 66, 79, 59), (22, 70, 78, 48), (20, 68, 77, 47), (24, 72, 76, 40), (19, 67, 75, 39), (23, 71, 74, 32), (17, 65, 73, 31), (31, 73, 72, 24), (39, 75, 71, 23), (59, 79, 70, 22), (47, 77, 69, 21), (60, 80, 65, 17), (32, 74, 68, 20), (48, 78, 67, 19), (40, 76, 66, 18), (2, 81, 96, 53), (10, 84, 95, 56), (4, 83, 94, 42), (8, 85, 93, 43), (6, 82, 92, 34), (12, 87, 91, 35), (0, 88, 90, 25), (14, 86, 89, 30), (35, 91, 81, 2), (43, 93, 82, 6), (30, 89, 83, 4), (56, 95, 88, 0), (42, 94, 84, 10), (53, 96, 85, 8), (34, 92, 86, 14), (25, 90, 87, 12)])
_uv = me_cube_002.uv_layers.new(name='UVMap')
_uv.uv.foreach_set('vector', [0.5719, 0.1878, 0.625, 0.1878, 0.625, 0.25, 0.5719, 0.25, 0.5719, 0.4369, 0.625, 0.4369, 0.625, 0.5, 0.5719, 0.5, 0.5719, 0.689, 0.625, 0.689, 0.625, 0.75, 0.5719, 0.75, 0.5719, 0.9452, 0.625, 0.9452, 0.625, 1.0, 0.5719, 1.0, 0.3119, 0.689, 0.375, 0.689, 0.375, 0.75, 0.3119, 0.75, 0.8202, 0.689, 0.875, 0.689, 0.875, 0.75, 0.8202, 0.75, 0.6881, 0.689, 0.762, 0.689, 0.762, 0.75, 0.6881, 0.75, 0.1798, 0.689, 0.238, 0.689, 0.238, 0.75, 0.1798, 0.75, 0.5719, 0.8131, 0.625, 0.8131, 0.625, 0.887, 0.5719, 0.887, 0.5719, 0.3048, 0.625, 0.3048, 0.625, 0.363, 0.5719, 0.363, 0.1798, 0.5622, 0.238, 0.5622, 0.238, 0.627, 0.1798, 0.627, 0.8202, 0.5622, 0.875, 0.5622, 0.875, 0.627, 0.8202, 0.627, 0.3119, 0.5622, 0.375, 0.5622, 0.375, 0.627, 0.3119, 0.627, 0.5719, 0.5622, 0.625, 0.5622, 0.625, 0.627, 0.5719, 0.627, 0.5719, 0.06105, 0.625, 0.06105, 0.625, 0.123, 0.5719, 0.123, 0.4402, 0.06105, 0.5, 0.06105, 0.5, 0.123, 0.4402, 0.123, 0.4402, 0.5622, 0.5, 0.5622, 0.5, 0.627, 0.4402, 0.627, 0.4402, 0.3048, 0.5, 0.3048, 0.5, 0.363, 0.4402, 0.363, 0.4402, 0.8131, 0.5, 0.8131, 0.5, 0.887, 0.4402, 0.887, 0.4402, 0.9452, 0.5, 0.9452, 0.5, 1.0, 0.4402, 1.0, 0.4402, 0.689, 0.5, 0.689, 0.5, 0.75, 0.4402, 0.75, 0.4402, 0.4369, 0.5, 0.4369, 0.5, 0.5, 0.4402, 0.5, 0.4402, 0.1878, 0.5, 0.1878, 0.5, 0.25, 0.4402, 0.25, 0.4402, 0.627, 0.5, 0.627, 0.5, 0.689, 0.4402, 0.689, 0.4402, 0.0, 0.5, 0.0, 0.5, 0.06105, 0.4402, 0.06105, 0.5719, 0.0, 0.625, 0.0, 0.625, 0.06105, 0.5719, 0.06105, 0.1798, 0.627, 0.238, 0.627, 0.238, 0.689, 0.1798, 0.689, 0.8202, 0.627, 0.875, 0.627, 0.875, 0.689, 0.8202, 0.689, 0.3119, 0.627, 0.375, 0.627, 0.375, 0.689, 0.3119, 0.689, 0.5719, 0.627, 0.625, 0.627, 0.625, 0.689, 0.5719, 0.689, 0.4402, 0.123, 0.5, 0.123, 0.5, 0.1878, 0.4402, 0.1878, 0.4402, 0.5, 0.5, 0.5, 0.5, 0.5622, 0.4402, 0.5622, 0.5719, 0.5, 0.625, 0.5, 0.625, 0.5622, 0.5719, 0.5622, 0.3119, 0.5, 0.375, 0.5, 0.375, 0.5622, 0.3119, 0.5622, 0.8202, 0.5, 0.875, 0.5, 0.875, 0.5622, 0.8202, 0.5622, 0.6881, 0.5, 0.762, 0.5, 0.762, 0.5622, 0.6881, 0.5622, 0.1798, 0.5, 0.238, 0.5, 0.238, 0.5622, 0.1798, 0.5622, 0.5719, 0.123, 0.625, 0.123, 0.625, 0.1878, 0.5719, 0.1878, 0.625, 0.5, 0.6881, 0.5, 0.6881, 0.5622, 0.625, 0.5622, 0.238, 0.5, 0.3119, 0.5, 0.3119, 0.5622, 0.238, 0.5622, 0.238, 0.627, 0.3119, 0.627, 0.3119, 0.689, 0.238, 0.689, 0.625, 0.627, 0.6881, 0.627, 0.6881, 0.689, 0.625, 0.689, 0.4402, 0.363, 0.5, 0.363, 0.5, 0.4369, 0.4402, 0.4369, 0.4402, 0.75, 0.5, 0.75, 0.5, 0.8131, 0.4402, 0.8131, 0.238, 0.5622, 0.3119, 0.5622, 0.3119, 0.627, 0.238, 0.627, 0.625, 0.5622, 0.6881, 0.5622, 0.6881, 0.627, 0.625, 0.627, 0.5719, 0.75, 0.625, 0.75, 0.625, 0.8131, 0.5719, 0.8131, 0.625, 0.689, 0.6881, 0.689, 0.6881, 0.75, 0.625, 0.75, 0.238, 0.689, 0.3119, 0.689, 0.3119, 0.75, 0.238, 0.75, 0.5719, 0.363, 0.625, 0.363, 0.625, 0.4369, 0.5719, 0.4369, 0.125, 0.5, 0.1798, 0.5, 0.1798, 0.5622, 0.125, 0.5622, 0.762, 0.5, 0.8202, 0.5, 0.8202, 0.5622, 0.762, 0.5622, 0.762, 0.5622, 0.8202, 0.5622, 0.8202, 0.627, 0.8202, 0.689, 0.762, 0.689, 0.6881, 0.689, 0.6881, 0.627, 0.6881, 0.5622, 0.125, 0.627, 0.1798, 0.627, 0.1798, 0.689, 0.125, 0.689, 0.4402, 0.887, 0.5, 0.887, 0.5, 0.9452, 0.4402, 0.9452, 0.4402, 0.25, 0.5, 0.25, 0.5, 0.3048, 0.4402, 0.3048, 0.125, 0.5622, 0.1798, 0.5622, 0.1798, 0.627, 0.125, 0.627, 0.5719, 0.25, 0.625, 0.25, 0.625, 0.3048, 0.5719, 0.3048, 0.125, 0.689, 0.1798, 0.689, 0.1798, 0.75, 0.125, 0.75, 0.762, 0.689, 0.8202, 0.689, 0.8202, 0.75, 0.762, 0.75, 0.5719, 0.887, 0.625, 0.887, 0.625, 0.9452, 0.5719, 0.9452, 0.5, 0.887, 0.5719, 0.887, 0.5719, 0.9452, 0.5, 0.9452, 0.5, 0.25, 0.5719, 0.25, 0.5719, 0.3048, 0.5, 0.3048, 0.5, 0.363, 0.5719, 0.363, 0.5719, 0.4369, 0.5, 0.4369, 0.5, 0.75, 0.5719, 0.75, 0.5719, 0.8131, 0.5, 0.8131, 0.5, 0.123, 0.5719, 0.123, 0.5719, 0.1878, 0.5, 0.1878, 0.5, 0.5, 0.5719, 0.5, 0.5719, 0.5622, 0.5, 0.5622, 0.5, 0.627, 0.5719, 0.627, 0.5719, 0.689, 0.5, 0.689, 0.5, 0.0, 0.5719, 0.0, 0.5719, 0.06105, 0.5, 0.06105, 0.5, 0.06105, 0.5719, 0.06105, 0.5719, 0.123, 0.5, 0.123, 0.5, 0.5622, 0.5719, 0.5622, 0.5719, 0.627, 0.5, 0.627, 0.5, 0.3048, 0.5719, 0.3048, 0.5719, 0.363, 0.5, 0.363, 0.5, 0.8131, 0.5719, 0.8131, 0.5719, 0.887, 0.5, 0.887, 0.5, 0.9452, 0.5719, 0.9452, 0.5719, 1.0, 0.5, 1.0, 0.5, 0.689, 0.5719, 0.689, 0.5719, 0.75, 0.5, 0.75, 0.5, 0.4369, 0.5719, 0.4369, 0.5719, 0.5, 0.5, 0.5, 0.5, 0.1878, 0.5719, 0.1878, 0.5719, 0.25, 0.5, 0.25, 0.375, 0.25, 0.4402, 0.25, 0.4402, 0.3048, 0.375, 0.3048, 0.375, 0.887, 0.4402, 0.887, 0.4402, 0.9452, 0.375, 0.9452, 0.375, 0.75, 0.4402, 0.75, 0.4402, 0.8131, 0.375, 0.8131, 0.375, 0.363, 0.4402, 0.363, 0.4402, 0.4369, 0.375, 0.4369, 0.375, 0.5, 0.4402, 0.5, 0.4402, 0.5622, 0.375, 0.5622, 0.375, 0.123, 0.4402, 0.123, 0.4402, 0.1878, 0.375, 0.1878, 0.375, 0.0, 0.4402, 0.0, 0.4402, 0.06105, 0.375, 0.06105, 0.375, 0.627, 0.4402, 0.627, 0.4402, 0.689, 0.375, 0.689, 0.375, 0.1878, 0.4402, 0.1878, 0.4402, 0.25, 0.375, 0.25, 0.375, 0.4369, 0.4402, 0.4369, 0.4402, 0.5, 0.375, 0.5, 0.375, 0.689, 0.4402, 0.689, 0.4402, 0.75, 0.375, 0.75, 0.375, 0.9452, 0.4402, 0.9452, 0.4402, 1.0, 0.375, 1.0, 0.375, 0.8131, 0.4402, 0.8131, 0.4402, 0.887, 0.375, 0.887, 0.375, 0.3048, 0.4402, 0.3048, 0.4402, 0.363, 0.375, 0.363, 0.375, 0.5622, 0.4402, 0.5622, 0.4402, 0.627, 0.375, 0.627, 0.375, 0.06105, 0.4402, 0.06105, 0.4402, 0.123, 0.375, 0.123])
me_cube_002.materials.append(mat_material_002)
me_cube_002.update()
me_plane = bpy.data.meshes.new('Plane')
me_plane.from_pydata([(-1.0, -1.0, 0.0), (1.0, -1.0, 0.0), (-1.0, 1.0, 0.0), (1.0, 1.0, 0.0)], [], [(0, 1, 3, 2)])
_uv = me_plane.uv_layers.new(name='UVMap')
_uv.uv.foreach_set('vector', [0.0, 0.0, 1.0, 0.0, 1.0, 1.0, 0.0, 1.0])
me_plane.materials.append(mat_material)
me_plane.update()

# ---- objects
ob_idk = bpy.data.objects.new('idk', me_cube_003)
ob_cube = bpy.data.objects.new('Cube', me_cube_001)
ob_idk_001 = bpy.data.objects.new('idk.001', me_cube_004)
ob_idk_002 = bpy.data.objects.new('idk.002', me_cube_005)
ob_idk_003 = bpy.data.objects.new('idk.003', me_cube_006)
ob_cube_001 = bpy.data.objects.new('Cube.001', me_cube_002)
ob_plane = bpy.data.objects.new('Plane', me_plane)

# ---- transforms, parenting, visibility, modifiers, constraints
ob_idk.location = (0.7346, -16.14, 36.34)
ob_idk.rotation_euler = (0.2346, -0.0, 0.1738)
ob_idk.scale = (3.703, 7.241, 2.671)
ob_cube.location = (0.7216, 1.132, 6.409)
ob_idk_001.location = (0.534, -10.03, 45.54)
ob_idk_001.rotation_euler = (-0.935, 0.1603, 0.0676)
ob_idk_001.scale = (3.703, 7.241, 2.671)
ob_idk_002.location = (-2.409, 10.98, 45.63)
ob_idk_002.rotation_euler = (0.3824, -0.02584, 0.3075)
ob_idk_002.scale = (2.334, 3.673, 1.312)
ob_idk_003.location = (0.7346, 2.25, 49.96)
ob_idk_003.rotation_euler = (0.2346, -0.0, 0.1738)
ob_idk_003.scale = (4.967, 14.12, 5.216)
ob_cube_001.location = (0.7346, 13.19, 32.99)
ob_cube_001.rotation_euler = (-0.1418, -0.02597, -0.2369)
ob_cube_001.scale = (3.775, 6.151, 2.38)
ob_plane.location = (7.465, 42.96, 30.98)

# ---- collection membership
scene.collection.objects.link(ob_idk)
col_collection.objects.link(ob_cube)
col_collection.objects.link(ob_idk_001)
col_collection.objects.link(ob_idk_002)
col_collection.objects.link(ob_idk_003)
col_collection.objects.link(ob_cube_001)
col_collection.objects.link(ob_plane)

# ---- scene / render settings (as saved in the file)
scene.frame_start = 0; scene.frame_end = 250; scene.frame_set(1)
scene.render.engine = 'BLENDER_EEVEE_NEXT'
scene.cycles.sampling_pattern = 'TABULATED_SOBOL'
scene.cycles.use_light_tree = False
scene.view_settings.view_transform = 'Filmic'
bpy.context.view_layer.update()

# ---- added for rendering (the .blend has no active camera and no usable light): camera, sun
cam_auto = bpy.data.cameras.new('AutoCamera')
cam_auto.lens = 50.0
cam_auto.sensor_width = 36.0
cam_auto.clip_end = 1689.79
ob_auto_camera = bpy.data.objects.new('AutoCamera', cam_auto)
scene.collection.objects.link(ob_auto_camera)
ob_auto_camera.location = (97.7852, -108.395, 110.706)
ob_auto_camera.rotation_euler = (1.09748, -7.21219e-08, 0.694738)
scene.camera = ob_auto_camera
light_auto_sun = bpy.data.lights.new('AutoSun', 'SUN')
light_auto_sun.energy = 3.0
light_auto_sun.angle = 0.0523599
ob_auto_sun = bpy.data.objects.new('AutoSun', light_auto_sun)
scene.collection.objects.link(ob_auto_sun)
ob_auto_sun.rotation_euler = (0.872665, 0.174533, 0.523599)
bpy.context.view_layer.update()
